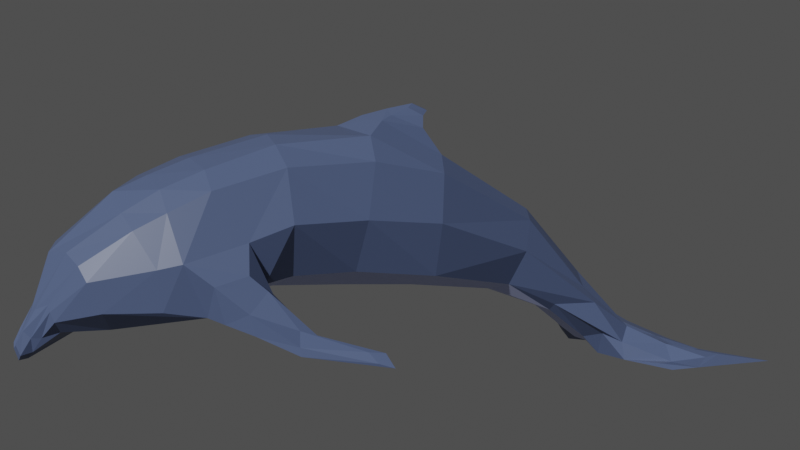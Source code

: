 # Source: uploads_files_2454915_Dolphin.blend  (saved by Blender 2.82.7; exported with 4.5.12 LTS)
import bpy
from mathutils import Matrix  # noqa: F401  (used for matrix-valued properties, if any)

bpy.ops.wm.read_factory_settings(use_empty=True)
scene = bpy.context.scene
scene.name = 'Scene'

# ---- collections
col_collection = bpy.data.collections.new('Collection'); scene.collection.children.link(col_collection)
col_camera_and_lights = bpy.data.collections.new('Camera and Lights'); scene.collection.children.link(col_camera_and_lights)

# ---- materials (node trees are filled in below, after node groups)
mat_dolphin = bpy.data.materials.new('Dolphin')
mat_dolphin.alpha_threshold = 0.0
mat_dolphin.use_transparent_shadow = False
mat_dolphin.line_color = (0.0, 0.0, 0.0, 1.0)
mat_dolphinbelly = bpy.data.materials.new('DolphinBelly')
mat_dolphinbelly.use_transparent_shadow = False

# ---- material node trees
mat_dolphin.use_nodes = True; mat_dolphin.node_tree.nodes.clear()
_N = mat_dolphin.node_tree.nodes; _L = mat_dolphin.node_tree.links
n0 = _N.new('ShaderNodeOutputMaterial'); n0.name = 'Material Output'; n0.location = (300, 300)
n1 = _N.new('ShaderNodeBsdfPrincipled'); n1.name = 'Principled BSDF'; n1.location = (10, 300)
n1.distribution = 'GGX'
n1.subsurface_method = 'BURLEY'
n1.inputs[0].default_value = (0.07811, 0.1085, 0.2086, 1.0)
n1.inputs[2].default_value = 0.4
n1.inputs[3].default_value = 1.45
n1.inputs[27].default_value = (0.0, 0.0, 0.0, 1.0)
n1.inputs[28].default_value = 1.0
_L.new(n1.outputs[0], n0.inputs[0])
n0.is_active_output = True
mat_dolphinbelly.use_nodes = True; mat_dolphinbelly.node_tree.nodes.clear()
_N = mat_dolphinbelly.node_tree.nodes; _L = mat_dolphinbelly.node_tree.links
n0 = _N.new('ShaderNodeOutputMaterial'); n0.name = 'Material Output'; n0.location = (300, 300)
n1 = _N.new('ShaderNodeBsdfPrincipled'); n1.name = 'Principled BSDF'; n1.location = (10, 300)
n1.distribution = 'GGX'
n1.subsurface_method = 'BURLEY'
n1.inputs[0].default_value = (0.4604, 0.5141, 0.8, 1.0)
n1.inputs[3].default_value = 1.45
n1.inputs[27].default_value = (0.0, 0.0, 0.0, 1.0)
n1.inputs[28].default_value = 1.0
_L.new(n1.outputs[0], n0.inputs[0])
n0.is_active_output = True

# ---- world
world_world = bpy.data.worlds.new('World'); scene.world = world_world
world_world.use_nodes = True; world_world.node_tree.nodes.clear()
_N = world_world.node_tree.nodes; _L = world_world.node_tree.links
n0 = _N.new('ShaderNodeOutputWorld'); n0.name = 'World Output'; n0.location = (300, 300)
n1 = _N.new('ShaderNodeBackground'); n1.name = 'Background'; n1.location = (10, 300)
n1.inputs[0].default_value = (0.06307, 0.06307, 0.06307, 1.0)
_L.new(n1.outputs[0], n0.inputs[0])
n0.is_active_output = True
world_world.color = (0.05088, 0.05088, 0.05088)
world_world.use_sun_shadow = False
world_world.sun_shadow_jitter_overblur = 0.0

# ---- cameras
cam_camera = bpy.data.cameras.new('Camera')
cam_camera.clip_end = 100.0
cam_camera.ortho_scale = 7.314

# ---- meshes
me_dolphinmesh = bpy.data.meshes.new('DolphinMesh')
me_dolphinmesh.from_pydata([(-0.2504, 0.7012, 0.1223), (-0.2877, 0.6367, -0.3635), (-0.2887, 0.2153, -0.2874), (-0.2917, -0.09459, -0.267), (-0.2877, -0.1096, 0.2243), (-0.2718, 0.3278, 0.2127), (-0.3582, -0.708, -0.3306), (-0.2594, -0.7919, 0.01015), (-0.2757, -0.9412, -0.3241), (-0.1993, -1.011, -0.1279), (-0.1348, -1.11, -0.3768), (-0.09383, -1.122, -0.3065), (-0.05925, -1.156, -0.4593), (-0.03012, -1.224, -0.4266), (-0.1285, 1.28, -0.1906), (-0.1607, 1.159, -0.4977), (-0.1464, 1.621, -0.5887), (-0.1499, 1.481, -0.6472), (-0.1925, 1.891, -0.836), (-0.2053, 1.717, -0.847), (-0.3657, 2.129, -0.9545), (-0.3674, 2.24, -0.9868), (-0.3687, 2.017, -0.9035), (-0.2859, 1.807, -0.9858), (-0.08777, -1.08, -0.4377), (-0.1846, -0.8894, -0.427), (-0.1949, 2.099, -0.9236), (-0.1689, 2.0, -0.8951), (-0.1129, -1.039, -0.08699), (-0.03528, -1.168, -0.3369), (-0.1061, 1.664, -0.8855), (-0.133, 1.746, -0.9843), (-0.1846, -0.6687, -0.4032), (-0.1846, -0.1525, -0.3304), (-0.0643, 1.638, -0.5207), (-0.07411, 1.293, -0.1424), (-0.02501, -1.257, -0.4871), (-0.03152, -1.191, -0.5255), (-0.09709, 1.886, -0.854), (-0.1613, -0.1132, 0.3084), (-0.1614, -0.8125, 0.06896), (-0.09002, 1.082, -0.5395), (-0.1319, 1.459, -0.6961), (-0.1728, 2.139, -0.9791), (-0.1846, 0.1922, -0.3717), (-0.1846, 0.5572, -0.421), (-0.1506, 0.7419, 0.1949), (-0.1846, 0.3452, 0.3192), (-0.1071, 0.6629, 0.3238), (-0.1084, 0.4426, 0.3734), (-0.07684, 0.6797, 0.3785), (-0.06908, 0.5111, 0.3903), (-0.021, 0.7311, 0.3937), (-0.03052, 0.623, 0.4155), (-0.3461, -0.2468, -0.2703), (-0.2962, -0.459, 0.1537), (-0.1894, -0.4511, 0.2282), (-0.1846, -0.3851, -0.3534), (-0.3922, -0.5283, -0.3693), (-0.1826, -0.6482, 0.1587), (-0.284, -0.6504, 0.07614), (-0.1846, -0.5283, -0.3693), (-0.3266, 0.6504, -0.1008), (-0.3922, -0.1238, -0.01011), (-0.3598, -0.7252, -0.1429), (-0.2575, -0.9919, -0.1875), (-0.1192, -1.123, -0.3324), (-0.05075, -1.199, -0.4582), (-0.2093, 1.209, -0.3295), (-0.1839, 1.655, -0.6645), (-0.2625, 1.806, -0.8921), (-0.3686, 2.248, -0.9701), (-0.4745, 1.968, -0.963), (-0.3562, 0.2508, -0.03592), (-0.1673, 2.195, -0.9574), (-0.0364, -1.243, -0.5327), (-0.3903, -0.3321, -0.06523), (-0.3951, -0.6236, -0.1229), (-0.4154, -0.2396, -0.2968), (-0.474, -0.4784, -0.3841), (-0.4599, -0.36, -0.19), (-0.474, -0.5192, -0.2149), (-0.5273, -0.1561, -0.4077), (-0.5504, -0.3708, -0.4299), (-0.4954, -0.2901, -0.2583), (-0.5419, -0.3934, -0.333), (-0.6232, -0.1116, -0.455), (-0.6915, -0.2276, -0.4972), (-0.6079, -0.1969, -0.4142), (-0.6881, -0.2308, -0.4573), (-0.8308, 0.09449, -0.4899), (-0.9007, 0.103, -0.5354), (-0.8116, 0.02437, -0.4807), (-0.8663, 0.0423, -0.5161), (-0.824, 2.304, -0.9018), (-0.6645, 2.327, -0.9543), (-0.6032, 2.086, -0.9166), (-0.5994, 2.178, -0.9147), (-0.5417, 1.919, -0.9784), (-0.6657, 1.978, -0.9338), (-3.078e-07, 0.5572, -0.421), (8.425e-08, -0.1525, -0.3304), (-4.029e-07, 0.7294, 0.2057), (4.991e-08, -0.09037, 0.3309), (3.694e-07, -0.6687, -0.4032), (4.446e-07, -0.8049, 0.1335), (4.913e-07, -0.8894, -0.427), (6.02e-07, -1.09, -0.1024), (5.455e-07, -0.9876, -0.4615), (6.518e-07, -1.18, -0.3483), (6.66e-07, -1.206, -0.5602), (6.97e-07, -1.262, -0.5061), (-5.914e-07, 1.071, -0.5478), (-7.014e-07, 1.27, -0.1582), (-7.815e-07, 1.415, -0.6988), (-9.016e-07, 1.632, -0.5387), (-9.316e-07, 1.687, -0.9223), (-1.037e-06, 1.877, -0.8342), (-1.193e-06, 2.159, -0.9799), (-1.152e-06, 2.085, -0.9192), (-1.084e-06, 1.963, -0.9159), (-9.758e-07, 1.767, -0.9567), (-1.062e-07, 0.1922, -0.3717), (-1.907e-07, 0.3452, 0.3192), (0.2504, 0.7012, 0.1223), (0.2877, 0.6367, -0.3635), (0.2887, 0.2153, -0.2874), (0.2918, -0.09459, -0.267), (0.2877, -0.1096, 0.2243), (0.2718, 0.3278, 0.2127), (0.3582, -0.708, -0.3306), (0.2594, -0.7919, 0.01015), (0.2757, -0.9412, -0.3241), (0.1993, -1.011, -0.1279), (0.1348, -1.11, -0.3768), (0.09383, -1.122, -0.3065), (0.06255, -1.155, -0.4593), (0.03012, -1.224, -0.4266), (0.1285, 1.28, -0.1906), (0.1597, 1.139, -0.5059), (0.1464, 1.621, -0.5887), (0.1554, 1.431, -0.6554), (0.1925, 1.891, -0.836), (0.2053, 1.717, -0.847), (0.3657, 2.129, -0.9545), (0.3674, 2.24, -0.9868), (0.3687, 2.017, -0.9035), (0.2859, 1.807, -0.9858), (0.08777, -1.08, -0.4377), (0.1846, -0.8894, -0.427), (0.1949, 2.099, -0.9236), (0.1689, 2.0, -0.8951), (0.1129, -1.039, -0.08699), (0.03528, -1.168, -0.3369), (0.1061, 1.664, -0.8855), (0.133, 1.746, -0.9843), (0.1846, -0.6687, -0.4032), (0.1846, -0.1525, -0.3304), (0.0643, 1.638, -0.5207), (0.07411, 1.293, -0.1424), (0.02501, -1.257, -0.4871), (0.03152, -1.191, -0.5255), (0.09708, 1.886, -0.854), (0.1613, -0.1132, 0.3084), (0.1614, -0.8125, 0.06896), (0.09002, 1.082, -0.5395), (0.1174, 1.427, -0.6956), (0.1728, 2.139, -0.9791), (0.1846, 0.1922, -0.3717), (0.1846, 0.5572, -0.421), (0.1506, 0.7419, 0.1949), (0.1846, 0.3452, 0.3192), (-2.343e-07, 0.4242, 0.3647), (-3.689e-07, 0.6678, 0.3116), (0.1071, 0.6629, 0.3238), (0.1084, 0.4426, 0.3734), (-2.902e-07, 0.5255, 0.4134), (-3.807e-07, 0.6893, 0.3658), (0.07684, 0.6797, 0.3785), (0.06908, 0.5111, 0.3903), (-3.645e-07, 0.6599, 0.4306), (-4.039e-07, 0.7312, 0.3995), (0.021, 0.7311, 0.3937), (0.03052, 0.623, 0.4155), (2.127e-07, -0.3851, -0.3534), (2.537e-07, -0.4592, 0.2526), (0.3461, -0.2468, -0.2703), (0.2962, -0.459, 0.1537), (0.1894, -0.4511, 0.2282), (0.1846, -0.3851, -0.3534), (2.918e-07, -0.5283, -0.3693), (0.3922, -0.5283, -0.3693), (0.1826, -0.6482, 0.1587), (3.602e-07, -0.6521, 0.191), (0.284, -0.6504, 0.07614), (0.1846, -0.5283, -0.3693), (6.884e-07, -1.246, -0.5638), (-1.212e-06, 2.195, -0.9574), (0.3266, 0.6504, -0.1008), (0.3922, -0.1238, -0.01011), (0.3598, -0.7252, -0.1429), (0.2575, -0.9919, -0.1875), (0.1192, -1.123, -0.3324), (0.04745, -1.197, -0.4582), (0.2093, 1.209, -0.3295), (0.2085, 1.653, -0.6632), (0.2625, 1.806, -0.8921), (0.3686, 2.248, -0.9701), (0.4745, 1.968, -0.963), (0.3562, 0.2508, -0.03592), (0.1673, 2.195, -0.9574), (0.0364, -1.243, -0.5327), (0.3903, -0.3321, -0.06523), (0.3951, -0.6236, -0.1229), (0.4154, -0.2396, -0.2968), (0.474, -0.4784, -0.3841), (0.4599, -0.36, -0.19), (0.474, -0.5192, -0.2149), (0.5273, -0.1561, -0.4077), (0.5504, -0.3708, -0.4299), (0.4954, -0.2901, -0.2583), (0.5419, -0.3934, -0.333), (0.6232, -0.1116, -0.455), (0.6916, -0.2276, -0.4972), (0.6079, -0.1969, -0.4142), (0.6881, -0.2308, -0.4573), (0.8308, 0.09449, -0.4899), (0.9007, 0.103, -0.5354), (0.8116, 0.02438, -0.4807), (0.8663, 0.0423, -0.5161), (0.824, 2.304, -0.9018), (0.6645, 2.327, -0.9543), (0.6032, 2.086, -0.9166), (0.5994, 2.178, -0.9147), (0.5417, 1.919, -0.9784), (0.6657, 1.978, -0.9338)], [], [(73, 63, 4, 5), (77, 58, 6, 64), (64, 6, 8, 65), (65, 8, 10, 66), (66, 10, 12, 67), (62, 0, 14, 68), (68, 14, 16, 69), (69, 16, 18, 70), (20, 71, 94, 97), (70, 18, 22, 72), (62, 73, 5, 0), (25, 24, 10, 8), (27, 26, 20, 22), (29, 28, 9, 11), (31, 30, 19, 23), (58, 25, 8, 6), (35, 34, 16, 14), (75, 36, 13, 67), (38, 27, 22, 18), (56, 39, 4, 55), (15, 42, 41), (24, 37, 12, 10), (43, 31, 23, 21), (36, 29, 11, 13), (58, 61, 32, 25), (34, 38, 18, 16), (44, 33, 3, 2), (45, 44, 2, 1), (28, 40, 7, 9), (30, 42, 17, 19), (46, 35, 14, 0), (39, 47, 5, 4), (74, 43, 21, 71), (47, 46, 0, 5), (41, 45, 1, 15), (112, 100, 45, 41), (46, 47, 49, 48), (197, 118, 43, 74), (103, 123, 47, 39), (102, 113, 35, 46), (116, 114, 42, 30), (107, 105, 40, 28), (100, 122, 44, 45), (122, 101, 33, 44), (115, 117, 38, 34), (104, 106, 25, 32), (111, 109, 29, 36), (118, 121, 31, 43), (108, 110, 37, 24), (114, 112, 41, 42), (185, 103, 39, 56), (117, 120, 27, 38), (196, 111, 36, 75), (113, 115, 34, 35), (190, 104, 32, 61), (106, 149, 108), (109, 107, 28, 29), (120, 119, 26, 27), (106, 108, 25), (49, 172, 176, 51), (47, 123, 172, 49), (102, 46, 48, 173), (51, 176, 180, 53), (48, 49, 51, 50), (173, 48, 50, 177), (180, 181, 52, 53), (50, 51, 53, 52), (177, 50, 52, 181), (101, 184, 57, 33), (193, 185, 56, 59), (59, 56, 55, 60), (33, 57, 54, 3), (63, 3, 54, 76), (40, 59, 60, 7), (105, 193, 59, 40), (184, 190, 61, 57), (57, 61, 58, 54), (58, 77, 81, 79), (55, 76, 77, 60), (4, 63, 76, 55), (110, 196, 75, 37), (119, 197, 74, 26), (26, 74, 71, 20), (37, 75, 67, 12), (1, 2, 73, 62), (19, 70, 72, 23), (22, 20, 97, 96), (17, 69, 70, 19), (15, 68, 69, 17), (1, 62, 68, 15), (11, 66, 67, 13), (9, 65, 66, 11), (7, 64, 65, 9), (60, 77, 64, 7), (2, 3, 63, 73), (79, 81, 85, 83), (77, 76, 80, 81), (76, 54, 78, 80), (54, 58, 79, 78), (82, 83, 87, 86), (78, 79, 83, 82), (81, 80, 84, 85), (80, 78, 82, 84), (89, 88, 92, 93), (85, 84, 88, 89), (84, 82, 86, 88), (83, 85, 89, 87), (92, 90, 91, 93), (88, 86, 90, 92), (87, 89, 93, 91), (86, 87, 91, 90), (99, 96, 97, 94), (98, 99, 94, 95), (21, 23, 98, 95), (71, 21, 95, 94), (72, 22, 96, 99), (23, 72, 99, 98), (209, 129, 128, 199), (213, 200, 130, 191), (200, 201, 132, 130), (201, 202, 134, 132), (202, 203, 136, 134), (198, 204, 138, 124), (204, 205, 140, 138), (205, 206, 142, 140), (144, 233, 230, 207), (206, 208, 146, 142), (198, 124, 129, 209), (149, 132, 134, 148), (151, 146, 144, 150), (153, 135, 133, 152), (155, 147, 143, 154), (191, 130, 132, 149), (159, 138, 140, 158), (211, 203, 137, 160), (162, 142, 146, 151), (188, 187, 128, 163), (139, 165, 166), (148, 134, 136, 161), (167, 145, 147, 155), (160, 137, 135, 153), (191, 149, 156, 195), (158, 140, 142, 162), (168, 126, 127, 157), (169, 125, 126, 168), (152, 133, 131, 164), (154, 143, 141, 166), (170, 124, 138, 159), (163, 128, 129, 171), (210, 207, 145, 167), (171, 129, 124, 170), (165, 139, 125, 169), (112, 165, 169, 100), (170, 174, 175, 171), (197, 210, 167, 118), (103, 163, 171, 123), (102, 170, 159, 113), (116, 154, 166, 114), (107, 152, 164, 105), (100, 169, 168, 122), (122, 168, 157, 101), (115, 158, 162, 117), (104, 156, 149, 106), (111, 160, 153, 109), (118, 167, 155, 121), (108, 148, 161, 110), (114, 166, 165, 112), (185, 188, 163, 103), (117, 162, 151, 120), (196, 211, 160, 111), (113, 159, 158, 115), (190, 195, 156, 104), (25, 108, 24), (109, 153, 152, 107), (120, 151, 150, 119), (148, 108, 149), (175, 179, 176, 172), (171, 175, 172, 123), (102, 173, 174, 170), (179, 183, 180, 176), (174, 178, 179, 175), (173, 177, 178, 174), (180, 183, 182, 181), (178, 182, 183, 179), (177, 181, 182, 178), (101, 157, 189, 184), (193, 192, 188, 185), (192, 194, 187, 188), (157, 127, 186, 189), (199, 212, 186, 127), (164, 131, 194, 192), (105, 164, 192, 193), (184, 189, 195, 190), (189, 186, 191, 195), (191, 215, 217, 213), (187, 194, 213, 212), (128, 187, 212, 199), (110, 161, 211, 196), (119, 150, 210, 197), (150, 144, 207, 210), (161, 136, 203, 211), (125, 198, 209, 126), (143, 147, 208, 206), (146, 232, 233, 144), (141, 143, 206, 205), (139, 141, 205, 204), (125, 139, 204, 198), (135, 137, 203, 202), (133, 135, 202, 201), (131, 133, 201, 200), (194, 131, 200, 213), (126, 209, 199, 127), (215, 219, 221, 217), (213, 217, 216, 212), (212, 216, 214, 186), (186, 214, 215, 191), (218, 222, 223, 219), (214, 218, 219, 215), (217, 221, 220, 216), (216, 220, 218, 214), (225, 229, 228, 224), (221, 225, 224, 220), (220, 224, 222, 218), (219, 223, 225, 221), (228, 229, 227, 226), (224, 228, 226, 222), (223, 227, 229, 225), (222, 226, 227, 223), (235, 230, 233, 232), (234, 231, 230, 235), (145, 231, 234, 147), (207, 230, 231, 145), (208, 235, 232, 146), (147, 234, 235, 208), (155, 154, 121), (31, 121, 30), (30, 121, 116), (154, 116, 121), (15, 17, 42), (139, 166, 141)])
me_dolphinmesh.polygons.foreach_set('material_index', [0, 0, 0, 0, 0, 0, 0, 0, 0, 0, 0, 0, 0, 0, 0, 0, 0, 0, 0, 0, 1, 0, 0, 0, 1, 0, 1, 1, 0, 0, 0, 0, 0, 0, 1, 1, 0, 0, 0, 0, 1, 0, 1, 1, 0, 1, 0, 0, 0, 1, 0, 0, 0, 0, 1, 1, 0, 0, 1, 0, 0, 0, 0, 0, 0, 0, 0, 0, 1, 0, 0, 1, 0, 0, 0, 1, 1, 0, 0, 0, 0, 0, 0, 0, 0, 0, 0, 0, 0, 0, 0, 0, 0, 0, 0, 0, 0, 0, 0, 0, 0, 0, 0, 0, 0, 0, 0, 0, 0, 0, 0, 0, 0, 0, 0, 0, 0, 0, 0, 0, 0, 0, 0, 0, 0, 0, 0, 0, 0, 0, 0, 0, 0, 0, 0, 0, 0, 1, 0, 0, 0, 1, 0, 1, 1, 0, 0, 0, 0, 0, 0, 1, 1, 0, 0, 0, 0, 1, 0, 1, 1, 0, 1, 0, 0, 0, 1, 0, 0, 0, 0, 1, 0, 0, 0, 0, 0, 0, 0, 0, 0, 0, 0, 0, 0, 1, 0, 0, 1, 0, 0, 0, 1, 1, 0, 0, 0, 0, 0, 0, 0, 0, 0, 0, 0, 0, 0, 0, 0, 0, 0, 0, 0, 0, 0, 0, 0, 0, 0, 0, 0, 0, 0, 0, 0, 0, 0, 0, 0, 0, 0, 0, 0, 0, 0, 0, 1, 1, 0, 0])
_uv = me_dolphinmesh.uv_layers.new(name='UVMap')
_uv.uv.foreach_set('vector', [0.5099, 0.4755, 1.0, 0.4755, 1.0, 1.0, 0.5099, 1.0, 1.0, 0.4755, 1.0, 0.0, 1.0, 0.0, 1.0, 0.4755, 1.0, 0.4755, 1.0, 0.0, 1.0, 0.0, 1.0, 0.4755, 1.0, 0.4755, 1.0, 0.0, 1.0, 0.0, 1.0, 0.4755, 1.0, 0.4755, 1.0, 0.0, 1.0, 0.0, 1.0, 0.4755, 0.0, 0.4755, 0.0, 1.0, 0.0, 1.0, 0.0, 0.4755, 0.0, 0.4755, 0.0, 1.0, 0.0, 1.0, 0.0, 0.4755, 0.0, 0.4755, 0.0, 1.0, 0.0, 1.0, 0.0, 0.4755, 0.0, 1.0, 0.0, 0.4755, 0.0, 0.4755, 0.0, 1.0, 0.0, 0.4755, 0.0, 1.0, 0.0, 1.0, 0.0, 0.4755, 0.0, 0.4755, 0.5099, 0.4755, 0.5099, 1.0, 0.0, 1.0, 1.0, 0.0, 1.0, 0.0, 1.0, 0.0, 1.0, 0.0, 0.0, 1.0, 0.0, 1.0, 0.0, 1.0, 0.0, 1.0, 1.0, 1.0, 1.0, 1.0, 1.0, 1.0, 1.0, 1.0, 0.0, 0.0, 0.0, 0.0, 0.0, 0.0, 0.0, 0.0, 1.0, 0.0, 1.0, 0.0, 1.0, 0.0, 1.0, 0.0, 0.0, 1.0, 0.0, 1.0, 0.0, 1.0, 0.0, 1.0, 1.0, 0.4755, 1.0, 1.0, 1.0, 1.0, 1.0, 0.4755, 0.0, 1.0, 0.0, 1.0, 0.0, 1.0, 0.0, 1.0, 1.0, 1.0, 1.0, 1.0, 1.0, 1.0, 1.0, 1.0, 0.0, 0.0, 0.0, 0.0, 0.0, 0.0, 1.0, 0.0, 1.0, 0.0, 1.0, 0.0, 1.0, 0.0, 0.0, 0.0, 0.0, 0.0, 0.0, 0.0, 0.0, 0.0, 1.0, 1.0, 1.0, 1.0, 1.0, 1.0, 1.0, 1.0, 1.0, 0.0, 1.0, 0.0, 1.0, 0.0, 1.0, 0.0, 0.0, 1.0, 0.0, 1.0, 0.0, 1.0, 0.0, 1.0, 0.5099, 0.0, 1.0, 0.0, 1.0, 0.0, 0.5099, 0.0, 0.0, 0.0, 0.5099, 0.0, 0.5099, 0.0, 0.0, 0.0, 1.0, 1.0, 1.0, 1.0, 1.0, 1.0, 1.0, 1.0, 0.0, 0.0, 0.0, 0.0, 0.0, 0.0, 0.0, 0.0, 0.0, 1.0, 0.0, 1.0, 0.0, 1.0, 0.0, 1.0, 1.0, 1.0, 0.5099, 1.0, 0.5099, 1.0, 1.0, 1.0, 0.0, 0.4755, 0.0, 0.0, 0.0, 0.0, 0.0, 0.4755, 0.5099, 1.0, 0.0, 1.0, 0.0, 1.0, 0.5099, 1.0, 0.0, 0.0, 0.0, 0.0, 0.0, 0.0, 0.0, 0.0, 0.0, 0.0, 0.0, 0.0, 0.0, 0.0, 0.0, 0.0, 0.0, 1.0, 0.5099, 1.0, 0.5099, 1.0, 0.0, 1.0, 0.0, 0.4755, 0.0, 0.0, 0.0, 0.0, 0.0, 0.4755, 1.0, 1.0, 0.5099, 1.0, 0.5099, 1.0, 1.0, 1.0, 0.0, 1.0, 0.0, 1.0, 0.0, 1.0, 0.0, 1.0, 0.0, 0.0, 0.0, 0.0, 0.0, 0.0, 0.0, 0.0, 1.0, 1.0, 1.0, 1.0, 1.0, 1.0, 1.0, 1.0, 0.0, 0.0, 0.5099, 0.0, 0.5099, 0.0, 0.0, 0.0, 0.5099, 0.0, 1.0, 0.0, 1.0, 0.0, 0.5099, 0.0, 0.0, 1.0, 0.0, 1.0, 0.0, 1.0, 0.0, 1.0, 1.0, 0.0, 1.0, 0.0, 1.0, 0.0, 1.0, 0.0, 1.0, 1.0, 1.0, 1.0, 1.0, 1.0, 1.0, 1.0, 0.0, 0.0, 0.0, 0.0, 0.0, 0.0, 0.0, 0.0, 1.0, 0.0, 1.0, 0.0, 1.0, 0.0, 1.0, 0.0, 0.0, 0.0, 0.0, 0.0, 0.0, 0.0, 0.0, 0.0, 1.0, 1.0, 1.0, 1.0, 1.0, 1.0, 1.0, 1.0, 0.0, 1.0, 0.0, 1.0, 0.0, 1.0, 0.0, 1.0, 1.0, 0.4755, 1.0, 1.0, 1.0, 1.0, 1.0, 0.4755, 0.0, 1.0, 0.0, 1.0, 0.0, 1.0, 0.0, 1.0, 1.0, 0.0, 1.0, 0.0, 1.0, 0.0, 1.0, 0.0, 1.0, 0.0, 1.0, 0.0, 1.0, 0.0, 1.0, 1.0, 1.0, 1.0, 1.0, 1.0, 1.0, 1.0, 0.0, 1.0, 0.0, 1.0, 0.0, 1.0, 0.0, 1.0, 1.0, 0.0, 1.0, 0.0, 1.0, 0.0, 0.5099, 1.0, 0.5099, 1.0, 0.5099, 1.0, 0.5099, 1.0, 0.5099, 1.0, 0.5099, 1.0, 0.5099, 1.0, 0.5099, 1.0, 0.0, 1.0, 0.0, 1.0, 0.0, 1.0, 0.0, 1.0, 0.5099, 1.0, 0.5099, 1.0, 0.5099, 1.0, 0.5099, 1.0, 0.0, 1.0, 0.5099, 1.0, 0.5099, 1.0, 0.0, 1.0, 0.0, 1.0, 0.0, 1.0, 0.0, 1.0, 0.0, 1.0, 0.5099, 1.0, 0.0, 1.0, 0.0, 1.0, 0.5099, 1.0, 0.0, 1.0, 0.5099, 1.0, 0.5099, 1.0, 0.0, 1.0, 0.0, 1.0, 0.0, 1.0, 0.0, 1.0, 0.0, 1.0, 1.0, 0.0, 1.0, 0.0, 1.0, 0.0, 1.0, 0.0, 1.0, 1.0, 1.0, 1.0, 1.0, 1.0, 1.0, 1.0, 1.0, 1.0, 1.0, 1.0, 1.0, 1.0, 1.0, 1.0, 1.0, 0.0, 1.0, 0.0, 1.0, 0.0, 1.0, 0.0, 1.0, 0.4755, 1.0, 0.0, 1.0, 0.0, 1.0, 0.4755, 1.0, 1.0, 1.0, 1.0, 1.0, 1.0, 1.0, 1.0, 1.0, 1.0, 1.0, 1.0, 1.0, 1.0, 1.0, 1.0, 1.0, 0.0, 1.0, 0.0, 1.0, 0.0, 1.0, 0.0, 1.0, 0.0, 1.0, 0.0, 1.0, 0.0, 1.0, 0.0, 1.0, 0.0, 1.0, 0.4755, 1.0, 0.4755, 1.0, 0.0, 1.0, 1.0, 1.0, 0.4755, 1.0, 0.4755, 1.0, 1.0, 1.0, 1.0, 1.0, 0.4755, 1.0, 0.4755, 1.0, 1.0, 1.0, 0.0, 1.0, 0.4755, 1.0, 0.4755, 1.0, 0.0, 0.0, 1.0, 0.0, 0.4755, 0.0, 0.4755, 0.0, 1.0, 0.0, 1.0, 0.0, 0.4755, 0.0, 0.4755, 0.0, 1.0, 1.0, 0.0, 1.0, 0.4755, 1.0, 0.4755, 1.0, 0.0, 0.0, 0.0, 0.5099, 0.0, 0.5099, 0.4755, 0.0, 0.4755, 0.0, 0.0, 0.0, 0.4755, 0.0, 0.4755, 0.0, 0.0, 0.0, 1.0, 0.0, 1.0, 0.0, 1.0, 0.0, 1.0, 0.0, 0.0, 0.0, 0.4755, 0.0, 0.4755, 0.0, 0.0, 0.0, 0.0, 0.0, 0.4755, 0.0, 0.4755, 0.0, 0.0, 0.0, 0.0, 0.0, 0.4755, 0.0, 0.4755, 0.0, 0.0, 1.0, 1.0, 1.0, 0.4755, 1.0, 0.4755, 1.0, 1.0, 1.0, 1.0, 1.0, 0.4755, 1.0, 0.4755, 1.0, 1.0, 1.0, 1.0, 1.0, 0.4755, 1.0, 0.4755, 1.0, 1.0, 1.0, 1.0, 1.0, 0.4755, 1.0, 0.4755, 1.0, 1.0, 0.5099, 0.0, 1.0, 0.0, 1.0, 0.4755, 0.5099, 0.4755, 1.0, 0.0, 1.0, 0.4755, 1.0, 0.4755, 1.0, 0.0, 1.0, 0.4755, 1.0, 0.4755, 1.0, 0.4755, 1.0, 0.4755, 1.0, 0.4755, 1.0, 0.0, 1.0, 0.0, 1.0, 0.4755, 1.0, 0.0, 1.0, 0.0, 1.0, 0.0, 1.0, 0.0, 1.0, 0.0, 1.0, 0.0, 1.0, 0.0, 1.0, 0.0, 1.0, 0.0, 1.0, 0.0, 1.0, 0.0, 1.0, 0.0, 1.0, 0.4755, 1.0, 0.4755, 1.0, 0.4755, 1.0, 0.4755, 1.0, 0.4755, 1.0, 0.0, 1.0, 0.0, 1.0, 0.4755, 1.0, 0.4755, 1.0, 0.4755, 1.0, 0.4755, 1.0, 0.4755, 1.0, 0.4755, 1.0, 0.4755, 1.0, 0.4755, 1.0, 0.4755, 1.0, 0.4755, 1.0, 0.0, 1.0, 0.0, 1.0, 0.4755, 1.0, 0.0, 1.0, 0.4755, 1.0, 0.4755, 1.0, 0.0, 1.0, 0.4755, 1.0, 0.0, 1.0, 0.0, 1.0, 0.4755, 1.0, 0.4755, 1.0, 0.0, 1.0, 0.0, 1.0, 0.4755, 1.0, 0.0, 1.0, 0.4755, 1.0, 0.4755, 1.0, 0.0, 1.0, 0.0, 1.0, 0.0, 1.0, 0.0, 1.0, 0.0, 0.0, 0.4755, 0.0, 1.0, 0.0, 1.0, 0.0, 0.4755, 0.0, 0.0, 0.0, 0.4755, 0.0, 0.4755, 0.0, 0.0, 0.0, 0.0, 0.0, 0.0, 0.0, 0.0, 0.0, 0.0, 0.0, 0.4755, 0.0, 0.0, 0.0, 0.0, 0.0, 0.4755, 0.0, 0.4755, 0.0, 1.0, 0.0, 1.0, 0.0, 0.4755, 0.0, 0.0, 0.0, 0.4755, 0.0, 0.4755, 0.0, 0.0, 0.5099, 0.4755, 0.5099, 1.0, 1.0, 1.0, 1.0, 0.4755, 1.0, 0.4755, 1.0, 0.4755, 1.0, 0.0, 1.0, 0.0, 1.0, 0.4755, 1.0, 0.4755, 1.0, 0.0, 1.0, 0.0, 1.0, 0.4755, 1.0, 0.4755, 1.0, 0.0, 1.0, 0.0, 1.0, 0.4755, 1.0, 0.4755, 1.0, 0.0, 1.0, 0.0, 0.0, 0.4755, 0.0, 0.4755, 0.0, 1.0, 0.0, 1.0, 0.0, 0.4755, 0.0, 0.4755, 0.0, 1.0, 0.0, 1.0, 0.0, 0.4755, 0.0, 0.4755, 0.0, 1.0, 0.0, 1.0, 0.0, 1.0, 0.0, 1.0, 0.0, 0.4755, 0.0, 0.4755, 0.0, 0.4755, 0.0, 0.4755, 0.0, 1.0, 0.0, 1.0, 0.0, 0.4755, 0.0, 1.0, 0.5099, 1.0, 0.5099, 0.4755, 1.0, 0.0, 1.0, 0.0, 1.0, 0.0, 1.0, 0.0, 0.0, 1.0, 0.0, 1.0, 0.0, 1.0, 0.0, 1.0, 1.0, 1.0, 1.0, 1.0, 1.0, 1.0, 1.0, 1.0, 0.0, 0.0, 0.0, 0.0, 0.0, 0.0, 0.0, 0.0, 1.0, 0.0, 1.0, 0.0, 1.0, 0.0, 1.0, 0.0, 0.0, 1.0, 0.0, 1.0, 0.0, 1.0, 0.0, 1.0, 1.0, 0.4755, 1.0, 0.4755, 1.0, 1.0, 1.0, 1.0, 0.0, 1.0, 0.0, 1.0, 0.0, 1.0, 0.0, 1.0, 1.0, 1.0, 1.0, 1.0, 1.0, 1.0, 1.0, 1.0, 0.0, 0.0, 0.0, 0.0, 0.0, 0.0, 1.0, 0.0, 1.0, 0.0, 1.0, 0.0, 1.0, 0.0, 0.0, 0.0, 0.0, 0.0, 0.0, 0.0, 0.0, 0.0, 1.0, 1.0, 1.0, 1.0, 1.0, 1.0, 1.0, 1.0, 1.0, 0.0, 1.0, 0.0, 1.0, 0.0, 1.0, 0.0, 0.0, 1.0, 0.0, 1.0, 0.0, 1.0, 0.0, 1.0, 0.5099, 0.0, 0.5099, 0.0, 1.0, 0.0, 1.0, 0.0, 0.0, 0.0, 0.0, 0.0, 0.5099, 0.0, 0.5099, 0.0, 1.0, 1.0, 1.0, 1.0, 1.0, 1.0, 1.0, 1.0, 0.0, 0.0, 0.0, 0.0, 0.0, 0.0, 0.0, 0.0, 0.0, 1.0, 0.0, 1.0, 0.0, 1.0, 0.0, 1.0, 1.0, 1.0, 1.0, 1.0, 0.5099, 1.0, 0.5099, 1.0, 0.0, 0.4755, 0.0, 0.4755, 0.0, 0.0, 0.0, 0.0, 0.5099, 1.0, 0.5099, 1.0, 0.0, 1.0, 0.0, 1.0, 0.0, 0.0, 0.0, 0.0, 0.0, 0.0, 0.0, 0.0, 0.0, 0.0, 0.0, 0.0, 0.0, 0.0, 0.0, 0.0, 0.0, 1.0, 0.0, 1.0, 0.5099, 1.0, 0.5099, 1.0, 0.0, 0.4755, 0.0, 0.4755, 0.0, 0.0, 0.0, 0.0, 1.0, 1.0, 1.0, 1.0, 0.5099, 1.0, 0.5099, 1.0, 0.0, 1.0, 0.0, 1.0, 0.0, 1.0, 0.0, 1.0, 0.0, 0.0, 0.0, 0.0, 0.0, 0.0, 0.0, 0.0, 1.0, 1.0, 1.0, 1.0, 1.0, 1.0, 1.0, 1.0, 0.0, 0.0, 0.0, 0.0, 0.5099, 0.0, 0.5099, 0.0, 0.5099, 0.0, 0.5099, 0.0, 1.0, 0.0, 1.0, 0.0, 0.0, 1.0, 0.0, 1.0, 0.0, 1.0, 0.0, 1.0, 1.0, 0.0, 1.0, 0.0, 1.0, 0.0, 1.0, 0.0, 1.0, 1.0, 1.0, 1.0, 1.0, 1.0, 1.0, 1.0, 0.0, 0.0, 0.0, 0.0, 0.0, 0.0, 0.0, 0.0, 1.0, 0.0, 1.0, 0.0, 1.0, 0.0, 1.0, 0.0, 0.0, 0.0, 0.0, 0.0, 0.0, 0.0, 0.0, 0.0, 1.0, 1.0, 1.0, 1.0, 1.0, 1.0, 1.0, 1.0, 0.0, 1.0, 0.0, 1.0, 0.0, 1.0, 0.0, 1.0, 1.0, 0.4755, 1.0, 0.4755, 1.0, 1.0, 1.0, 1.0, 0.0, 1.0, 0.0, 1.0, 0.0, 1.0, 0.0, 1.0, 1.0, 0.0, 1.0, 0.0, 1.0, 0.0, 1.0, 0.0, 1.0, 0.0, 1.0, 0.0, 1.0, 0.0, 1.0, 1.0, 1.0, 1.0, 1.0, 1.0, 1.0, 1.0, 0.0, 1.0, 0.0, 1.0, 0.0, 1.0, 0.0, 1.0, 1.0, 0.0, 1.0, 0.0, 1.0, 0.0, 0.5099, 1.0, 0.5099, 1.0, 0.5099, 1.0, 0.5099, 1.0, 0.5099, 1.0, 0.5099, 1.0, 0.5099, 1.0, 0.5099, 1.0, 0.0, 1.0, 0.0, 1.0, 0.0, 1.0, 0.0, 1.0, 0.5099, 1.0, 0.5099, 1.0, 0.5099, 1.0, 0.5099, 1.0, 0.0, 1.0, 0.0, 1.0, 0.5099, 1.0, 0.5099, 1.0, 0.0, 1.0, 0.0, 1.0, 0.0, 1.0, 0.0, 1.0, 0.5099, 1.0, 0.5099, 1.0, 0.0, 1.0, 0.0, 1.0, 0.0, 1.0, 0.0, 1.0, 0.5099, 1.0, 0.5099, 1.0, 0.0, 1.0, 0.0, 1.0, 0.0, 1.0, 0.0, 1.0, 1.0, 0.0, 1.0, 0.0, 1.0, 0.0, 1.0, 0.0, 1.0, 1.0, 1.0, 1.0, 1.0, 1.0, 1.0, 1.0, 1.0, 1.0, 1.0, 1.0, 1.0, 1.0, 1.0, 1.0, 1.0, 0.0, 1.0, 0.0, 1.0, 0.0, 1.0, 0.0, 1.0, 0.4755, 1.0, 0.4755, 1.0, 0.0, 1.0, 0.0, 1.0, 1.0, 1.0, 1.0, 1.0, 1.0, 1.0, 1.0, 1.0, 1.0, 1.0, 1.0, 1.0, 1.0, 1.0, 1.0, 1.0, 0.0, 1.0, 0.0, 1.0, 0.0, 1.0, 0.0, 1.0, 0.0, 1.0, 0.0, 1.0, 0.0, 1.0, 0.0, 1.0, 0.0, 1.0, 0.0, 1.0, 0.4755, 1.0, 0.4755, 1.0, 1.0, 1.0, 1.0, 1.0, 0.4755, 1.0, 0.4755, 1.0, 1.0, 1.0, 1.0, 1.0, 0.4755, 1.0, 0.4755, 1.0, 0.0, 1.0, 0.0, 1.0, 0.4755, 1.0, 0.4755, 0.0, 1.0, 0.0, 1.0, 0.0, 0.4755, 0.0, 0.4755, 0.0, 1.0, 0.0, 1.0, 0.0, 0.4755, 0.0, 0.4755, 1.0, 0.0, 1.0, 0.0, 1.0, 0.4755, 1.0, 0.4755, 0.0, 0.0, 0.0, 0.4755, 0.5099, 0.4755, 0.5099, 0.0, 0.0, 0.0, 0.0, 0.0, 0.0, 0.4755, 0.0, 0.4755, 0.0, 1.0, 0.0, 1.0, 0.0, 1.0, 0.0, 1.0, 0.0, 0.0, 0.0, 0.0, 0.0, 0.4755, 0.0, 0.4755, 0.0, 0.0, 0.0, 0.0, 0.0, 0.4755, 0.0, 0.4755, 0.0, 0.0, 0.0, 0.0, 0.0, 0.4755, 0.0, 0.4755, 1.0, 1.0, 1.0, 1.0, 1.0, 0.4755, 1.0, 0.4755, 1.0, 1.0, 1.0, 1.0, 1.0, 0.4755, 1.0, 0.4755, 1.0, 1.0, 1.0, 1.0, 1.0, 0.4755, 1.0, 0.4755, 1.0, 1.0, 1.0, 1.0, 1.0, 0.4755, 1.0, 0.4755, 0.5099, 0.0, 0.5099, 0.4755, 1.0, 0.4755, 1.0, 0.0, 1.0, 0.0, 1.0, 0.0, 1.0, 0.4755, 1.0, 0.4755, 1.0, 0.4755, 1.0, 0.4755, 1.0, 0.4755, 1.0, 0.4755, 1.0, 0.4755, 1.0, 0.4755, 1.0, 0.0, 1.0, 0.0, 1.0, 0.0, 1.0, 0.0, 1.0, 0.0, 1.0, 0.0, 1.0, 0.0, 1.0, 0.0, 1.0, 0.0, 1.0, 0.0, 1.0, 0.0, 1.0, 0.0, 1.0, 0.0, 1.0, 0.0, 1.0, 0.4755, 1.0, 0.4755, 1.0, 0.4755, 1.0, 0.4755, 1.0, 0.4755, 1.0, 0.4755, 1.0, 0.0, 1.0, 0.0, 1.0, 0.4755, 1.0, 0.4755, 1.0, 0.4755, 1.0, 0.4755, 1.0, 0.4755, 1.0, 0.4755, 1.0, 0.4755, 1.0, 0.4755, 1.0, 0.4755, 1.0, 0.4755, 1.0, 0.0, 1.0, 0.0, 1.0, 0.0, 1.0, 0.0, 1.0, 0.4755, 1.0, 0.4755, 1.0, 0.4755, 1.0, 0.4755, 1.0, 0.0, 1.0, 0.0, 1.0, 0.4755, 1.0, 0.4755, 1.0, 0.0, 1.0, 0.0, 1.0, 0.0, 1.0, 0.0, 1.0, 0.4755, 1.0, 0.4755, 1.0, 0.0, 1.0, 0.0, 1.0, 0.0, 1.0, 0.0, 0.0, 0.4755, 0.0, 0.4755, 0.0, 1.0, 0.0, 1.0, 0.0, 0.0, 0.0, 0.0, 0.0, 0.4755, 0.0, 0.4755, 0.0, 0.0, 0.0, 0.0, 0.0, 0.0, 0.0, 0.0, 0.0, 0.4755, 0.0, 0.4755, 0.0, 0.0, 0.0, 0.0, 0.0, 0.4755, 0.0, 0.4755, 0.0, 1.0, 0.0, 1.0, 0.0, 0.0, 0.0, 0.0, 0.0, 0.4755, 0.0, 0.4755, 0.0, 0.0, 0.0, 0.0, 0.0, 0.0, 0.0, 0.0, 0.0, 0.0, 0.0, 0.0, 0.0, 0.0, 0.0, 0.0, 0.0, 0.0, 0.0, 0.0, 0.0, 0.0, 0.0, 0.0, 0.0, 0.0, 0.0, 0.0, 0.0, 0.0, 0.0, 0.0, 0.0, 0.0, 0.0, 0.0])
_ca = me_dolphinmesh.color_attributes.new('Col', 'BYTE_COLOR', 'CORNER')
_ca.data.foreach_set('color', [1.0, 1.0, 1.0, 1.0, 1.0, 1.0, 1.0, 1.0, 1.0, 1.0, 1.0, 1.0, 1.0, 1.0, 1.0, 1.0, 1.0, 1.0, 1.0, 1.0, 1.0, 1.0, 1.0, 1.0, 1.0, 1.0, 1.0, 1.0, 1.0, 1.0, 1.0, 1.0, 1.0, 1.0, 1.0, 1.0, 1.0, 1.0, 1.0, 1.0, 1.0, 1.0, 1.0, 1.0, 1.0, 1.0, 1.0, 1.0, 1.0, 1.0, 1.0, 1.0, 1.0, 1.0, 1.0, 1.0, 1.0, 1.0, 1.0, 1.0, 1.0, 1.0, 1.0, 1.0, 1.0, 1.0, 1.0, 1.0, 1.0, 1.0, 1.0, 1.0, 1.0, 1.0, 1.0, 1.0, 1.0, 1.0, 1.0, 1.0, 1.0, 1.0, 1.0, 1.0, 1.0, 1.0, 1.0, 1.0, 1.0, 1.0, 1.0, 1.0, 1.0, 1.0, 1.0, 1.0, 1.0, 1.0, 1.0, 1.0, 1.0, 1.0, 1.0, 1.0, 1.0, 1.0, 1.0, 1.0, 1.0, 1.0, 1.0, 1.0, 1.0, 1.0, 1.0, 1.0, 1.0, 1.0, 1.0, 1.0, 1.0, 1.0, 1.0, 1.0, 1.0, 1.0, 1.0, 1.0, 1.0, 1.0, 1.0, 1.0, 1.0, 1.0, 1.0, 1.0, 1.0, 1.0, 1.0, 1.0, 1.0, 1.0, 1.0, 1.0, 1.0, 1.0, 1.0, 1.0, 1.0, 1.0, 1.0, 1.0, 1.0, 1.0, 1.0, 1.0, 1.0, 1.0, 1.0, 1.0, 1.0, 1.0, 1.0, 1.0, 1.0, 1.0, 1.0, 1.0, 1.0, 1.0, 1.0, 1.0, 1.0, 1.0, 1.0, 1.0, 1.0, 1.0, 1.0, 1.0, 1.0, 1.0, 1.0, 1.0, 1.0, 1.0, 1.0, 1.0, 1.0, 1.0, 1.0, 1.0, 1.0, 1.0, 1.0, 1.0, 1.0, 1.0, 1.0, 1.0, 1.0, 1.0, 1.0, 1.0, 1.0, 1.0, 1.0, 1.0, 1.0, 1.0, 1.0, 1.0, 1.0, 1.0, 1.0, 1.0, 1.0, 1.0, 1.0, 1.0, 1.0, 1.0, 1.0, 1.0, 1.0, 1.0, 1.0, 1.0, 1.0, 1.0, 1.0, 1.0, 1.0, 1.0, 1.0, 1.0, 1.0, 1.0, 1.0, 1.0, 1.0, 1.0, 1.0, 1.0, 1.0, 1.0, 1.0, 1.0, 1.0, 1.0, 1.0, 1.0, 1.0, 1.0, 1.0, 1.0, 1.0, 1.0, 1.0, 1.0, 1.0, 1.0, 1.0, 1.0, 1.0, 1.0, 1.0, 1.0, 1.0, 1.0, 1.0, 1.0, 1.0, 1.0, 1.0, 1.0, 1.0, 1.0, 1.0, 1.0, 1.0, 1.0, 1.0, 1.0, 1.0, 1.0, 1.0, 1.0, 1.0, 1.0, 1.0, 1.0, 1.0, 1.0, 1.0, 1.0, 1.0, 1.0, 1.0, 1.0, 1.0, 1.0, 1.0, 1.0, 1.0, 1.0, 1.0, 1.0, 1.0, 1.0, 1.0, 1.0, 1.0, 1.0, 1.0, 1.0, 1.0, 1.0, 1.0, 1.0, 1.0, 1.0, 1.0, 1.0, 1.0, 1.0, 1.0, 1.0, 1.0, 1.0, 1.0, 1.0, 1.0, 1.0, 1.0, 1.0, 1.0, 1.0, 1.0, 1.0, 1.0, 1.0, 1.0, 1.0, 1.0, 1.0, 1.0, 1.0, 1.0, 1.0, 1.0, 1.0, 1.0, 1.0, 1.0, 1.0, 1.0, 1.0, 1.0, 1.0, 1.0, 1.0, 1.0, 1.0, 1.0, 1.0, 1.0, 1.0, 1.0, 1.0, 1.0, 1.0, 1.0, 1.0, 1.0, 1.0, 1.0, 1.0, 1.0, 1.0, 1.0, 1.0, 1.0, 1.0, 1.0, 1.0, 1.0, 1.0, 1.0, 1.0, 1.0, 1.0, 1.0, 1.0, 1.0, 1.0, 1.0, 1.0, 1.0, 1.0, 1.0, 1.0, 1.0, 1.0, 1.0, 1.0, 1.0, 1.0, 1.0, 1.0, 1.0, 1.0, 1.0, 1.0, 1.0, 1.0, 1.0, 1.0, 1.0, 1.0, 1.0, 1.0, 1.0, 1.0, 1.0, 1.0, 1.0, 1.0, 1.0, 1.0, 1.0, 1.0, 1.0, 1.0, 1.0, 1.0, 1.0, 1.0, 1.0, 1.0, 1.0, 1.0, 1.0, 1.0, 1.0, 1.0, 1.0, 1.0, 1.0, 1.0, 1.0, 1.0, 1.0, 1.0, 1.0, 1.0, 1.0, 1.0, 1.0, 1.0, 1.0, 1.0, 1.0, 1.0, 1.0, 1.0, 1.0, 1.0, 1.0, 1.0, 1.0, 1.0, 1.0, 1.0, 1.0, 1.0, 1.0, 1.0, 1.0, 1.0, 1.0, 1.0, 1.0, 1.0, 1.0, 1.0, 1.0, 1.0, 1.0, 1.0, 1.0, 1.0, 1.0, 1.0, 1.0, 1.0, 1.0, 1.0, 1.0, 1.0, 1.0, 1.0, 1.0, 1.0, 1.0, 1.0, 1.0, 1.0, 1.0, 1.0, 1.0, 1.0, 1.0, 1.0, 1.0, 1.0, 1.0, 1.0, 1.0, 1.0, 1.0, 1.0, 1.0, 1.0, 1.0, 1.0, 1.0, 1.0, 1.0, 1.0, 1.0, 1.0, 1.0, 1.0, 1.0, 1.0, 1.0, 1.0, 1.0, 1.0, 1.0, 1.0, 1.0, 1.0, 1.0, 1.0, 1.0, 1.0, 1.0, 1.0, 1.0, 1.0, 1.0, 1.0, 1.0, 1.0, 1.0, 1.0, 1.0, 1.0, 1.0, 1.0, 1.0, 1.0, 1.0, 1.0, 1.0, 1.0, 1.0, 1.0, 1.0, 1.0, 1.0, 1.0, 1.0, 1.0, 1.0, 1.0, 1.0, 1.0, 1.0, 1.0, 1.0, 1.0, 1.0, 1.0, 1.0, 1.0, 1.0, 1.0, 1.0, 1.0, 1.0, 1.0, 1.0, 1.0, 1.0, 1.0, 1.0, 1.0, 1.0, 1.0, 1.0, 1.0, 1.0, 1.0, 1.0, 1.0, 1.0, 1.0, 1.0, 1.0, 1.0, 1.0, 1.0, 1.0, 1.0, 1.0, 1.0, 1.0, 1.0, 1.0, 1.0, 1.0, 1.0, 1.0, 1.0, 1.0, 1.0, 1.0, 1.0, 1.0, 1.0, 1.0, 1.0, 1.0, 1.0, 1.0, 1.0, 1.0, 1.0, 1.0, 1.0, 1.0, 1.0, 1.0, 1.0, 1.0, 1.0, 1.0, 1.0, 1.0, 1.0, 1.0, 1.0, 1.0, 1.0, 1.0, 1.0, 1.0, 1.0, 1.0, 1.0, 1.0, 1.0, 1.0, 1.0, 1.0, 1.0, 1.0, 1.0, 1.0, 1.0, 1.0, 1.0, 1.0, 1.0, 1.0, 1.0, 1.0, 1.0, 1.0, 1.0, 1.0, 1.0, 1.0, 1.0, 1.0, 1.0, 1.0, 1.0, 1.0, 1.0, 1.0, 1.0, 1.0, 1.0, 1.0, 1.0, 1.0, 1.0, 1.0, 1.0, 1.0, 1.0, 1.0, 1.0, 1.0, 1.0, 1.0, 1.0, 1.0, 1.0, 1.0, 1.0, 1.0, 1.0, 1.0, 1.0, 1.0, 1.0, 1.0, 1.0, 1.0, 1.0, 1.0, 1.0, 1.0, 1.0, 1.0, 1.0, 1.0, 1.0, 1.0, 1.0, 1.0, 1.0, 1.0, 1.0, 1.0, 1.0, 1.0, 1.0, 1.0, 1.0, 1.0, 1.0, 1.0, 1.0, 1.0, 1.0, 1.0, 1.0, 1.0, 1.0, 1.0, 1.0, 1.0, 1.0, 1.0, 1.0, 1.0, 1.0, 1.0, 1.0, 1.0, 1.0, 1.0, 1.0, 1.0, 1.0, 1.0, 1.0, 1.0, 1.0, 1.0, 1.0, 1.0, 1.0, 1.0, 1.0, 1.0, 1.0, 1.0, 1.0, 1.0, 1.0, 1.0, 1.0, 1.0, 1.0, 1.0, 1.0, 1.0, 1.0, 1.0, 1.0, 1.0, 1.0, 1.0, 1.0, 1.0, 1.0, 1.0, 1.0, 1.0, 1.0, 1.0, 1.0, 1.0, 1.0, 1.0, 1.0, 1.0, 1.0, 1.0, 1.0, 1.0, 1.0, 1.0, 1.0, 1.0, 1.0, 1.0, 1.0, 1.0, 1.0, 1.0, 1.0, 1.0, 1.0, 1.0, 1.0, 1.0, 1.0, 1.0, 1.0, 1.0, 1.0, 1.0, 1.0, 1.0, 1.0, 1.0, 1.0, 1.0, 1.0, 1.0, 1.0, 1.0, 1.0, 1.0, 1.0, 1.0, 1.0, 1.0, 1.0, 1.0, 1.0, 1.0, 1.0, 1.0, 1.0, 1.0, 1.0, 1.0, 1.0, 1.0, 1.0, 1.0, 1.0, 1.0, 1.0, 1.0, 1.0, 1.0, 1.0, 1.0, 1.0, 1.0, 1.0, 1.0, 1.0, 1.0, 1.0, 1.0, 1.0, 1.0, 1.0, 1.0, 1.0, 1.0, 1.0, 1.0, 1.0, 1.0, 1.0, 1.0, 1.0, 1.0, 1.0, 1.0, 1.0, 1.0, 1.0, 1.0, 1.0, 1.0, 1.0, 1.0, 1.0, 1.0, 1.0, 1.0, 1.0, 1.0, 1.0, 1.0, 1.0, 1.0, 1.0, 1.0, 1.0, 1.0, 1.0, 1.0, 1.0, 1.0, 1.0, 1.0, 1.0, 1.0, 1.0, 1.0, 1.0, 1.0, 1.0, 1.0, 1.0, 1.0, 1.0, 1.0, 1.0, 1.0, 1.0, 1.0, 1.0, 1.0, 1.0, 1.0, 1.0, 1.0, 1.0, 1.0, 1.0, 1.0, 1.0, 1.0, 1.0, 1.0, 1.0, 1.0, 1.0, 1.0, 1.0, 1.0, 1.0, 1.0, 1.0, 1.0, 1.0, 1.0, 1.0, 1.0, 1.0, 1.0, 1.0, 1.0, 1.0, 1.0, 1.0, 1.0, 1.0, 1.0, 1.0, 1.0, 1.0, 1.0, 1.0, 1.0, 1.0, 1.0, 1.0, 1.0, 1.0, 1.0, 1.0, 1.0, 1.0, 1.0, 1.0, 1.0, 1.0, 1.0, 1.0, 1.0, 1.0, 1.0, 1.0, 1.0, 1.0, 1.0, 1.0, 1.0, 1.0, 1.0, 1.0, 1.0, 1.0, 1.0, 1.0, 1.0, 1.0, 1.0, 1.0, 1.0, 1.0, 1.0, 1.0, 1.0, 1.0, 1.0, 1.0, 1.0, 1.0, 1.0, 1.0, 1.0, 1.0, 1.0, 1.0, 1.0, 1.0, 1.0, 1.0, 1.0, 1.0, 1.0, 1.0, 1.0, 1.0, 1.0, 1.0, 1.0, 1.0, 1.0, 1.0, 1.0, 1.0, 1.0, 1.0, 1.0, 1.0, 1.0, 1.0, 1.0, 1.0, 1.0, 1.0, 1.0, 1.0, 1.0, 1.0, 1.0, 1.0, 1.0, 1.0, 1.0, 1.0, 1.0, 1.0, 1.0, 1.0, 1.0, 1.0, 1.0, 1.0, 1.0, 1.0, 1.0, 1.0, 1.0, 1.0, 1.0, 1.0, 1.0, 1.0, 1.0, 1.0, 1.0, 1.0, 1.0, 1.0, 1.0, 1.0, 1.0, 1.0, 1.0, 1.0, 1.0, 1.0, 1.0, 1.0, 1.0, 1.0, 1.0, 1.0, 1.0, 1.0, 1.0, 1.0, 1.0, 1.0, 1.0, 1.0, 1.0, 1.0, 1.0, 1.0, 1.0, 1.0, 1.0, 1.0, 1.0, 1.0, 1.0, 1.0, 1.0, 1.0, 1.0, 1.0, 1.0, 1.0, 1.0, 1.0, 1.0, 1.0, 1.0, 1.0, 1.0, 1.0, 1.0, 1.0, 1.0, 1.0, 1.0, 1.0, 1.0, 1.0, 1.0, 1.0, 1.0, 1.0, 1.0, 1.0, 1.0, 1.0, 1.0, 1.0, 1.0, 1.0, 1.0, 1.0, 1.0, 1.0, 1.0, 1.0, 1.0, 1.0, 1.0, 1.0, 1.0, 1.0, 1.0, 1.0, 1.0, 1.0, 1.0, 1.0, 1.0, 1.0, 1.0, 1.0, 1.0, 1.0, 1.0, 1.0, 1.0, 1.0, 1.0, 1.0, 1.0, 1.0, 1.0, 1.0, 1.0, 1.0, 1.0, 1.0, 1.0, 1.0, 1.0, 1.0, 1.0, 1.0, 1.0, 1.0, 1.0, 1.0, 1.0, 1.0, 1.0, 1.0, 1.0, 1.0, 1.0, 1.0, 1.0, 1.0, 1.0, 1.0, 1.0, 1.0, 1.0, 1.0, 1.0, 1.0, 1.0, 1.0, 1.0, 1.0, 1.0, 1.0, 1.0, 1.0, 1.0, 1.0, 1.0, 1.0, 1.0, 1.0, 1.0, 1.0, 1.0, 1.0, 1.0, 1.0, 1.0, 1.0, 1.0, 1.0, 1.0, 1.0, 1.0, 1.0, 1.0, 1.0, 1.0, 1.0, 1.0, 1.0, 1.0, 1.0, 1.0, 1.0, 1.0, 1.0, 1.0, 1.0, 1.0, 1.0, 1.0, 1.0, 1.0, 1.0, 1.0, 1.0, 1.0, 1.0, 1.0, 1.0, 1.0, 1.0, 1.0, 1.0, 1.0, 1.0, 1.0, 1.0, 1.0, 1.0, 1.0, 1.0, 1.0, 1.0, 1.0, 1.0, 1.0, 1.0, 1.0, 1.0, 1.0, 1.0, 1.0, 1.0, 1.0, 1.0, 1.0, 1.0, 1.0, 1.0, 1.0, 1.0, 1.0, 1.0, 1.0, 1.0, 1.0, 1.0, 1.0, 1.0, 1.0, 1.0, 1.0, 1.0, 1.0, 1.0, 1.0, 1.0, 1.0, 1.0, 1.0, 1.0, 1.0, 1.0, 1.0, 1.0, 1.0, 1.0, 1.0, 1.0, 1.0, 1.0, 1.0, 1.0, 1.0, 1.0, 1.0, 1.0, 1.0, 1.0, 1.0, 1.0, 1.0, 1.0, 1.0, 1.0, 1.0, 1.0, 1.0, 1.0, 1.0, 1.0, 1.0, 1.0, 1.0, 1.0, 1.0, 1.0, 1.0, 1.0, 1.0, 1.0, 1.0, 1.0, 1.0, 1.0, 1.0, 1.0, 1.0, 1.0, 1.0, 1.0, 1.0, 1.0, 1.0, 1.0, 1.0, 1.0, 1.0, 1.0, 1.0, 1.0, 1.0, 1.0, 1.0, 1.0, 1.0, 1.0, 1.0, 1.0, 1.0, 1.0, 1.0, 1.0, 1.0, 1.0, 1.0, 1.0, 1.0, 1.0, 1.0, 1.0, 1.0, 1.0, 1.0, 1.0, 1.0, 1.0, 1.0, 1.0, 1.0, 1.0, 1.0, 1.0, 1.0, 1.0, 1.0, 1.0, 1.0, 1.0, 1.0, 1.0, 1.0, 1.0, 1.0, 1.0, 1.0, 1.0, 1.0, 1.0, 1.0, 1.0, 1.0, 1.0, 1.0, 1.0, 1.0, 1.0, 1.0, 1.0, 1.0, 1.0, 1.0, 1.0, 1.0, 1.0, 1.0, 1.0, 1.0, 1.0, 1.0, 1.0, 1.0, 1.0, 1.0, 1.0, 1.0, 1.0, 1.0, 1.0, 1.0, 1.0, 1.0, 1.0, 1.0, 1.0, 1.0, 1.0, 1.0, 1.0, 1.0, 1.0, 1.0, 1.0, 1.0, 1.0, 1.0, 1.0, 1.0, 1.0, 1.0, 1.0, 1.0, 1.0, 1.0, 1.0, 1.0, 1.0, 1.0, 1.0, 1.0, 1.0, 1.0, 1.0, 1.0, 1.0, 1.0, 1.0, 1.0, 1.0, 1.0, 1.0, 1.0, 1.0, 1.0, 1.0, 1.0, 1.0, 1.0, 1.0, 1.0, 1.0, 1.0, 1.0, 1.0, 1.0, 1.0, 1.0, 1.0, 1.0, 1.0, 1.0, 1.0, 1.0, 1.0, 1.0, 1.0, 1.0, 1.0, 1.0, 1.0, 1.0, 1.0, 1.0, 1.0, 1.0, 1.0, 1.0, 1.0, 1.0, 1.0, 1.0, 1.0, 1.0, 1.0, 1.0, 1.0, 1.0, 1.0, 1.0, 1.0, 1.0, 1.0, 1.0, 1.0, 1.0, 1.0, 1.0, 1.0, 1.0, 1.0, 1.0, 1.0, 1.0, 1.0, 1.0, 1.0, 1.0, 1.0, 1.0, 1.0, 1.0, 1.0, 1.0, 1.0, 1.0, 1.0, 1.0, 1.0, 1.0, 1.0, 1.0, 1.0, 1.0, 1.0, 1.0, 1.0, 1.0, 1.0, 1.0, 1.0, 1.0, 1.0, 1.0, 1.0, 1.0, 1.0, 1.0, 1.0, 1.0, 1.0, 1.0, 1.0, 1.0, 1.0, 1.0, 1.0, 1.0, 1.0, 1.0, 1.0, 1.0, 1.0, 1.0, 1.0, 1.0, 1.0, 1.0, 1.0, 1.0, 1.0, 1.0, 1.0, 1.0, 1.0, 1.0, 1.0, 1.0, 1.0, 1.0, 1.0, 1.0, 1.0, 1.0, 1.0, 1.0, 1.0, 1.0, 1.0, 1.0, 1.0, 1.0, 1.0, 1.0, 1.0, 1.0, 1.0, 1.0, 1.0, 1.0, 1.0, 1.0, 1.0, 1.0, 1.0, 1.0, 1.0, 1.0, 1.0, 1.0, 1.0, 1.0, 1.0, 1.0, 1.0, 1.0, 1.0, 1.0, 1.0, 1.0, 1.0, 1.0, 1.0, 1.0, 1.0, 1.0, 1.0, 1.0, 1.0, 1.0, 1.0, 1.0, 1.0, 1.0, 1.0, 1.0, 1.0, 1.0, 1.0, 1.0, 1.0, 1.0, 1.0, 1.0, 1.0, 1.0, 1.0, 1.0, 1.0, 1.0, 1.0, 1.0, 1.0, 1.0, 1.0, 1.0, 1.0, 1.0, 1.0, 1.0, 1.0, 1.0, 1.0, 1.0, 1.0, 1.0, 1.0, 1.0, 1.0, 1.0, 1.0, 1.0, 1.0, 1.0, 1.0, 1.0, 1.0, 1.0, 1.0, 1.0, 1.0, 1.0, 1.0, 1.0, 1.0, 1.0, 1.0, 1.0, 1.0, 1.0, 1.0, 1.0, 1.0, 1.0, 1.0, 1.0, 1.0, 1.0, 1.0, 1.0, 1.0, 1.0, 1.0, 1.0, 1.0, 1.0, 1.0, 1.0, 1.0, 1.0, 1.0, 1.0, 1.0, 1.0, 1.0, 1.0, 1.0, 1.0, 1.0, 1.0, 1.0, 1.0, 1.0, 1.0, 1.0, 1.0, 1.0, 1.0, 1.0, 1.0, 1.0, 1.0, 1.0, 1.0, 1.0, 1.0, 1.0, 1.0, 1.0, 1.0, 1.0, 1.0, 1.0, 1.0, 1.0, 1.0, 1.0, 1.0, 1.0, 1.0, 1.0, 1.0, 1.0, 1.0, 1.0, 1.0, 1.0, 1.0, 1.0, 1.0, 1.0, 1.0, 1.0, 1.0, 1.0, 1.0, 1.0, 1.0, 1.0, 1.0, 1.0, 1.0, 1.0, 1.0, 1.0, 1.0, 1.0, 1.0, 1.0, 1.0, 1.0, 1.0, 1.0, 1.0, 1.0, 1.0, 1.0, 1.0, 1.0, 1.0, 1.0, 1.0, 1.0, 1.0, 1.0, 1.0, 1.0, 1.0, 1.0, 1.0, 1.0, 1.0, 1.0, 1.0, 1.0, 1.0, 1.0, 1.0, 1.0, 1.0, 1.0, 1.0, 1.0, 1.0, 1.0, 1.0, 1.0, 1.0, 1.0, 1.0, 1.0, 1.0, 1.0, 1.0, 1.0, 1.0, 1.0, 1.0, 1.0, 1.0, 1.0, 1.0, 1.0, 1.0, 1.0, 1.0, 1.0, 1.0, 1.0, 1.0, 1.0, 1.0, 1.0, 1.0, 1.0, 1.0, 1.0, 1.0, 1.0, 1.0, 1.0, 1.0, 1.0, 1.0, 1.0, 1.0, 1.0, 1.0, 1.0, 1.0, 1.0, 1.0, 1.0, 1.0, 1.0, 1.0, 1.0, 1.0, 1.0, 1.0, 1.0, 1.0, 1.0, 1.0, 1.0, 1.0, 1.0, 1.0, 1.0, 1.0, 1.0, 1.0, 1.0, 1.0, 1.0, 1.0, 1.0, 1.0, 1.0, 1.0, 1.0, 1.0, 1.0, 1.0, 1.0, 1.0, 1.0, 1.0, 1.0, 1.0, 1.0, 1.0, 1.0, 1.0, 1.0, 1.0, 1.0, 1.0, 1.0, 1.0, 1.0, 1.0, 1.0, 1.0, 1.0, 1.0, 1.0, 1.0, 1.0, 1.0, 1.0, 1.0, 1.0, 1.0, 1.0, 1.0, 1.0, 1.0, 1.0, 1.0, 1.0, 1.0, 1.0, 1.0, 1.0, 1.0, 1.0, 1.0, 1.0, 1.0, 1.0, 1.0, 1.0, 1.0, 1.0, 1.0, 1.0, 1.0, 1.0, 1.0, 1.0, 1.0, 1.0, 1.0, 1.0, 1.0, 1.0, 1.0, 1.0, 1.0, 1.0, 1.0, 1.0, 1.0, 1.0, 1.0, 1.0, 1.0, 1.0, 1.0, 1.0, 1.0, 1.0, 1.0, 1.0, 1.0, 1.0, 1.0, 1.0, 1.0, 1.0, 1.0, 1.0, 1.0, 1.0, 1.0, 1.0, 1.0, 1.0, 1.0, 1.0, 1.0, 1.0, 1.0, 1.0, 1.0, 1.0, 1.0, 1.0, 1.0, 1.0, 1.0, 1.0, 1.0, 1.0, 1.0, 1.0, 1.0, 1.0, 1.0, 1.0, 1.0, 1.0, 1.0, 1.0, 1.0, 1.0, 1.0, 1.0, 1.0, 1.0, 1.0, 1.0, 1.0, 1.0, 1.0, 1.0, 1.0, 1.0, 1.0, 1.0, 1.0, 1.0, 1.0, 1.0, 1.0, 1.0, 1.0, 1.0, 1.0, 1.0, 1.0, 1.0, 1.0, 1.0, 1.0, 1.0, 1.0, 1.0, 1.0, 1.0, 1.0, 1.0, 1.0, 1.0, 1.0, 1.0, 1.0, 1.0, 1.0, 1.0, 1.0, 1.0, 1.0, 1.0, 1.0, 1.0, 1.0, 1.0, 1.0, 1.0, 1.0, 1.0, 1.0, 1.0, 1.0, 1.0, 1.0, 1.0, 1.0, 1.0, 1.0, 1.0, 1.0, 1.0, 1.0, 1.0, 1.0, 1.0, 1.0, 1.0, 1.0, 1.0, 1.0, 1.0, 1.0, 1.0, 1.0, 1.0, 1.0, 1.0, 1.0, 1.0, 1.0, 1.0, 1.0, 1.0, 1.0, 1.0, 1.0, 1.0, 1.0, 1.0, 1.0, 1.0, 1.0, 1.0, 1.0, 1.0, 1.0, 1.0, 1.0, 1.0, 1.0, 1.0, 1.0, 1.0, 1.0, 1.0, 1.0, 1.0, 1.0, 1.0, 1.0, 1.0, 1.0, 1.0, 1.0, 1.0, 1.0, 1.0, 1.0, 1.0, 1.0, 1.0, 1.0, 1.0, 1.0, 1.0, 1.0, 1.0, 1.0, 1.0, 1.0, 1.0, 1.0, 1.0, 1.0, 1.0, 1.0, 1.0, 1.0, 1.0, 1.0, 1.0, 1.0, 1.0, 1.0, 1.0, 1.0, 1.0, 1.0, 1.0, 1.0, 1.0, 1.0, 1.0, 1.0, 1.0, 1.0, 1.0, 1.0, 1.0, 1.0, 1.0, 1.0, 1.0, 1.0, 1.0, 1.0, 1.0, 1.0, 1.0, 1.0, 1.0, 1.0, 1.0, 1.0, 1.0, 1.0, 1.0, 1.0, 1.0, 1.0, 1.0, 1.0, 1.0, 1.0, 1.0, 1.0, 1.0, 1.0, 1.0, 1.0, 1.0, 1.0, 1.0, 1.0, 1.0, 1.0, 1.0, 1.0, 1.0, 1.0, 1.0, 1.0, 1.0, 1.0, 1.0, 1.0, 1.0, 1.0, 1.0, 1.0, 1.0, 1.0, 1.0, 1.0, 1.0, 1.0, 1.0, 1.0, 1.0, 1.0, 1.0, 1.0, 1.0, 1.0, 1.0, 1.0, 1.0, 1.0, 1.0, 1.0, 1.0, 1.0, 1.0, 1.0, 1.0, 1.0, 1.0, 1.0, 1.0, 1.0, 1.0, 1.0, 1.0, 1.0, 1.0, 1.0, 1.0, 1.0, 1.0, 1.0, 1.0, 1.0, 1.0, 1.0, 1.0, 1.0, 1.0, 1.0, 1.0, 1.0, 1.0, 1.0, 1.0, 1.0, 1.0, 1.0, 1.0, 1.0, 1.0, 1.0, 1.0, 1.0, 1.0, 1.0, 1.0, 1.0, 1.0, 1.0, 1.0, 1.0, 1.0, 1.0, 1.0, 1.0, 1.0, 1.0, 1.0, 1.0, 1.0, 1.0, 1.0, 1.0, 1.0, 1.0, 1.0, 1.0, 1.0, 1.0, 1.0, 1.0, 1.0, 1.0, 1.0, 1.0, 1.0, 1.0, 1.0, 1.0, 1.0, 1.0, 1.0, 1.0, 1.0, 1.0, 1.0, 1.0, 1.0, 1.0, 1.0, 1.0, 1.0, 1.0, 1.0, 1.0, 1.0, 1.0, 1.0, 1.0, 1.0, 1.0, 1.0, 1.0, 1.0, 1.0, 1.0, 1.0, 1.0, 1.0, 1.0, 1.0, 1.0, 1.0, 1.0, 1.0, 1.0, 1.0, 1.0, 1.0, 1.0, 1.0, 1.0, 1.0, 1.0, 1.0, 1.0, 1.0, 1.0, 1.0, 1.0, 1.0, 1.0, 1.0, 1.0, 1.0, 1.0, 1.0, 1.0, 1.0, 1.0, 1.0, 1.0, 1.0, 1.0, 1.0, 1.0, 1.0, 1.0, 1.0, 1.0, 1.0, 1.0, 1.0, 1.0, 1.0, 1.0, 1.0, 1.0, 1.0, 1.0, 1.0, 1.0, 1.0, 1.0, 1.0, 1.0, 1.0, 1.0, 1.0, 1.0, 1.0, 1.0, 1.0, 1.0, 1.0, 1.0, 1.0, 1.0, 1.0, 1.0, 1.0, 1.0, 1.0, 1.0, 1.0, 1.0, 1.0, 1.0, 1.0, 1.0, 1.0, 1.0, 1.0, 1.0, 1.0, 1.0, 1.0, 1.0, 1.0, 1.0, 1.0, 1.0, 1.0, 1.0, 1.0, 1.0, 1.0, 1.0, 1.0, 1.0, 1.0, 1.0, 1.0, 1.0, 1.0, 1.0, 1.0, 1.0, 1.0, 1.0, 1.0, 1.0, 1.0, 1.0, 1.0, 1.0, 1.0, 1.0, 1.0, 1.0, 1.0, 1.0, 1.0, 1.0, 1.0, 1.0, 1.0, 1.0, 1.0, 1.0, 1.0, 1.0, 1.0, 1.0, 1.0, 1.0, 1.0, 1.0, 1.0, 1.0, 1.0, 1.0, 1.0, 1.0, 1.0, 1.0, 1.0, 1.0, 1.0, 1.0, 1.0, 1.0, 1.0, 1.0, 1.0, 1.0, 1.0, 1.0, 1.0, 1.0, 1.0, 1.0, 1.0, 1.0, 1.0, 1.0, 1.0, 1.0, 1.0, 1.0, 1.0, 1.0, 1.0, 1.0, 1.0, 1.0, 1.0, 1.0, 1.0, 1.0, 1.0, 1.0, 1.0, 1.0, 1.0, 1.0, 1.0, 1.0, 1.0, 1.0, 1.0, 1.0, 1.0, 1.0, 1.0, 1.0, 1.0, 1.0, 1.0, 1.0, 1.0, 1.0, 1.0, 1.0, 1.0, 1.0, 1.0, 1.0, 1.0, 1.0, 1.0, 1.0, 1.0, 1.0, 1.0, 1.0, 1.0, 1.0, 1.0, 1.0, 1.0, 1.0, 1.0, 1.0, 1.0, 1.0, 1.0, 1.0, 1.0, 1.0, 1.0, 1.0, 1.0, 1.0, 1.0, 1.0, 1.0, 1.0, 1.0, 1.0, 1.0, 1.0, 1.0, 1.0, 1.0, 1.0, 1.0, 1.0, 1.0, 1.0, 1.0, 1.0, 1.0, 1.0, 1.0, 1.0, 1.0, 1.0, 1.0, 1.0, 1.0, 1.0, 1.0, 1.0, 1.0, 1.0, 1.0, 1.0, 1.0, 1.0, 1.0, 1.0, 1.0, 1.0, 1.0, 1.0, 1.0, 1.0, 1.0, 1.0, 1.0, 1.0, 1.0, 1.0, 1.0, 1.0, 1.0, 1.0, 1.0, 1.0, 1.0, 1.0, 1.0, 1.0, 1.0, 1.0, 1.0, 1.0, 1.0, 1.0, 1.0, 1.0, 1.0, 1.0, 1.0, 1.0, 1.0, 1.0, 1.0, 1.0, 1.0, 1.0, 1.0, 1.0, 1.0, 1.0, 1.0, 1.0, 1.0, 1.0, 1.0, 1.0, 1.0, 1.0, 1.0, 1.0, 1.0, 1.0, 1.0, 1.0, 1.0, 1.0, 1.0, 1.0, 1.0, 1.0, 1.0, 1.0, 1.0, 1.0, 1.0, 1.0, 1.0, 1.0, 1.0, 1.0, 1.0, 1.0, 1.0, 1.0, 1.0, 1.0, 1.0, 1.0, 1.0, 1.0, 1.0, 1.0, 1.0, 1.0, 1.0, 1.0, 1.0, 1.0, 1.0, 1.0, 1.0, 1.0, 1.0, 1.0, 1.0, 1.0, 1.0, 1.0, 1.0, 1.0, 1.0, 1.0, 1.0, 1.0, 1.0, 1.0, 1.0, 1.0, 1.0, 1.0, 1.0, 1.0, 1.0, 1.0, 1.0, 1.0, 1.0, 1.0, 1.0, 1.0, 1.0, 1.0, 1.0, 1.0, 1.0, 1.0, 1.0, 1.0, 1.0, 1.0, 1.0, 1.0, 1.0, 1.0, 1.0, 1.0, 1.0, 1.0, 1.0, 1.0, 1.0, 1.0, 1.0, 1.0, 1.0, 1.0, 1.0, 1.0, 1.0, 1.0, 1.0, 1.0, 1.0, 1.0, 1.0, 1.0, 1.0, 1.0, 1.0, 1.0, 1.0, 1.0, 1.0, 1.0, 1.0, 1.0, 1.0, 1.0, 1.0, 1.0, 1.0, 1.0, 1.0, 1.0, 1.0, 1.0, 1.0, 1.0, 1.0, 1.0, 1.0, 1.0, 1.0, 1.0, 1.0, 1.0, 1.0, 1.0, 1.0, 1.0, 1.0, 1.0, 1.0, 1.0, 1.0, 1.0, 1.0, 1.0, 1.0, 1.0, 1.0, 1.0, 1.0, 1.0, 1.0, 1.0, 1.0, 1.0, 1.0, 1.0, 1.0, 1.0, 1.0, 1.0, 1.0, 1.0, 1.0, 1.0, 1.0, 1.0, 1.0, 1.0, 1.0, 1.0, 1.0, 1.0, 1.0, 1.0, 1.0, 1.0, 1.0, 1.0, 1.0, 1.0, 1.0, 1.0, 1.0, 1.0, 1.0, 1.0, 1.0, 1.0, 1.0, 1.0, 1.0, 1.0, 1.0, 1.0, 1.0, 1.0, 1.0, 1.0, 1.0, 1.0, 1.0, 1.0, 1.0, 1.0, 1.0, 1.0, 1.0, 1.0, 1.0, 1.0, 1.0, 1.0, 1.0, 1.0, 1.0, 1.0, 1.0, 1.0, 1.0, 1.0, 1.0, 1.0, 1.0, 1.0, 1.0, 1.0, 1.0, 1.0, 1.0, 1.0, 1.0, 1.0, 1.0, 1.0, 1.0, 1.0, 1.0, 1.0, 1.0, 1.0, 1.0, 1.0, 1.0, 1.0, 1.0, 1.0, 1.0, 1.0, 1.0, 1.0, 1.0, 1.0, 1.0, 1.0, 1.0, 1.0, 1.0, 1.0, 1.0, 1.0, 1.0, 1.0, 1.0, 1.0, 1.0, 1.0, 1.0, 1.0, 1.0, 1.0, 1.0, 1.0, 1.0, 1.0, 1.0, 1.0, 1.0, 1.0, 1.0, 1.0, 1.0, 1.0, 1.0, 1.0, 1.0, 1.0, 1.0, 1.0, 1.0, 1.0, 1.0, 1.0, 1.0, 1.0, 1.0, 1.0, 1.0, 1.0, 1.0, 1.0, 1.0, 1.0, 1.0, 1.0, 1.0, 1.0, 1.0, 1.0, 1.0, 1.0, 1.0, 1.0, 1.0, 1.0, 1.0, 1.0, 1.0, 1.0, 1.0, 1.0, 1.0, 1.0, 1.0, 1.0, 1.0, 1.0, 1.0, 1.0, 1.0, 1.0, 1.0, 1.0, 1.0, 1.0, 1.0, 1.0, 1.0, 1.0, 1.0, 1.0, 1.0, 1.0, 1.0, 1.0, 1.0, 1.0, 1.0, 1.0, 1.0, 1.0, 1.0, 1.0, 1.0, 1.0, 1.0, 1.0, 1.0, 1.0, 1.0, 1.0, 1.0, 1.0, 1.0, 1.0, 1.0, 1.0, 1.0, 1.0, 1.0, 1.0, 1.0, 1.0, 1.0, 1.0, 1.0, 1.0, 1.0, 1.0, 1.0, 1.0, 1.0, 1.0, 1.0, 1.0, 1.0, 1.0, 1.0, 1.0, 1.0, 1.0, 1.0, 1.0, 1.0, 1.0, 1.0, 1.0, 1.0, 1.0, 1.0, 1.0, 1.0, 1.0, 1.0, 1.0, 1.0, 1.0, 1.0, 1.0, 1.0, 1.0, 1.0, 1.0, 1.0, 1.0, 1.0, 1.0, 1.0, 1.0, 1.0, 1.0, 1.0, 1.0, 1.0, 1.0, 1.0, 1.0, 1.0, 1.0, 1.0, 1.0, 1.0, 1.0, 1.0, 1.0, 1.0, 1.0, 1.0, 1.0, 1.0, 1.0, 1.0, 1.0, 1.0, 1.0, 1.0, 1.0, 1.0, 1.0, 1.0, 1.0, 1.0, 1.0, 1.0, 1.0, 1.0, 1.0, 1.0, 1.0, 1.0, 1.0, 1.0, 1.0, 1.0, 1.0, 1.0, 1.0, 1.0, 1.0, 1.0, 1.0, 1.0, 1.0, 1.0, 1.0, 1.0, 1.0, 1.0, 1.0, 1.0, 1.0, 1.0, 1.0, 1.0, 1.0, 1.0, 1.0, 1.0, 1.0, 1.0, 1.0, 1.0, 1.0, 1.0, 1.0, 1.0, 1.0, 1.0, 1.0, 1.0, 1.0, 1.0, 1.0, 1.0, 1.0, 1.0, 1.0, 1.0, 1.0, 1.0, 1.0, 1.0, 1.0, 1.0, 1.0, 1.0, 1.0, 1.0, 1.0, 1.0, 1.0, 1.0, 1.0, 1.0, 1.0, 1.0, 1.0, 1.0, 1.0, 1.0, 1.0, 1.0, 1.0, 1.0, 1.0, 1.0, 1.0, 1.0, 1.0, 1.0, 1.0, 1.0, 1.0, 1.0, 1.0, 1.0, 1.0, 1.0, 1.0, 1.0, 1.0, 1.0, 1.0, 1.0, 1.0, 1.0, 1.0, 1.0, 1.0, 1.0, 1.0, 1.0, 1.0, 1.0, 1.0, 1.0, 1.0, 1.0, 1.0, 1.0, 1.0, 1.0, 1.0, 1.0, 1.0, 1.0, 1.0, 1.0, 1.0, 1.0, 1.0, 1.0, 1.0, 1.0, 1.0, 1.0, 1.0, 1.0, 1.0, 1.0, 1.0, 1.0, 1.0, 1.0, 1.0, 1.0, 1.0, 1.0, 1.0, 1.0, 1.0, 1.0, 1.0, 1.0, 1.0, 1.0, 1.0, 1.0, 1.0, 1.0, 1.0, 1.0, 1.0, 1.0, 1.0, 1.0, 1.0, 1.0, 1.0, 1.0, 1.0, 1.0, 1.0, 1.0, 1.0, 1.0, 1.0, 1.0, 1.0, 1.0, 1.0, 1.0, 1.0, 1.0, 1.0, 1.0, 1.0, 1.0, 1.0, 1.0, 1.0, 1.0, 1.0, 1.0, 1.0, 1.0, 1.0, 1.0, 1.0, 1.0, 1.0, 1.0, 1.0, 1.0, 1.0, 1.0, 1.0, 1.0, 1.0, 1.0, 1.0, 1.0, 1.0, 1.0, 1.0, 1.0, 1.0, 1.0, 1.0, 1.0, 1.0, 1.0, 1.0, 1.0, 1.0, 1.0, 1.0, 1.0, 1.0, 1.0, 1.0, 1.0, 1.0, 1.0, 1.0, 1.0, 1.0, 1.0, 1.0, 1.0, 1.0, 1.0, 1.0, 1.0, 1.0, 1.0, 1.0, 1.0, 1.0, 1.0, 1.0, 1.0, 1.0, 1.0, 1.0, 1.0, 1.0, 1.0, 1.0, 1.0, 1.0, 1.0, 1.0, 1.0, 1.0, 1.0, 1.0, 1.0, 1.0, 1.0, 1.0, 1.0, 1.0, 1.0, 1.0, 1.0, 1.0, 1.0, 1.0, 1.0, 1.0, 1.0, 1.0, 1.0, 1.0, 1.0, 1.0, 1.0, 1.0, 1.0, 1.0, 1.0, 1.0, 1.0, 1.0, 1.0, 1.0, 1.0, 1.0, 1.0, 1.0, 1.0, 1.0, 1.0, 1.0, 1.0, 1.0, 1.0, 1.0, 1.0, 1.0, 1.0, 1.0, 1.0, 1.0, 1.0, 1.0, 1.0, 1.0, 1.0, 1.0, 1.0, 1.0, 1.0, 1.0, 1.0, 1.0, 1.0, 1.0, 1.0, 1.0, 1.0, 1.0, 1.0, 1.0, 1.0, 1.0, 1.0, 1.0, 1.0, 1.0, 1.0, 1.0, 1.0, 1.0, 1.0, 1.0, 1.0, 1.0, 1.0, 1.0, 1.0, 1.0, 1.0, 1.0, 1.0, 1.0, 1.0, 1.0, 1.0, 1.0, 1.0, 1.0, 1.0, 1.0, 1.0, 1.0, 1.0, 1.0, 1.0, 1.0, 1.0, 1.0, 1.0, 1.0, 1.0, 1.0, 1.0, 1.0, 1.0, 1.0, 1.0, 1.0, 1.0, 1.0, 1.0, 1.0, 1.0, 1.0, 1.0, 1.0, 1.0, 1.0, 1.0, 1.0, 1.0, 1.0, 1.0, 1.0, 1.0, 1.0, 1.0, 1.0, 1.0, 1.0, 1.0, 1.0, 1.0, 1.0, 1.0, 1.0, 1.0, 1.0, 1.0, 1.0, 1.0, 1.0, 1.0, 1.0, 1.0, 1.0, 1.0, 1.0, 1.0, 1.0, 1.0, 1.0, 1.0, 1.0, 1.0, 1.0, 1.0, 1.0, 1.0, 1.0, 1.0, 1.0, 1.0, 1.0, 1.0, 1.0, 1.0, 1.0, 1.0, 1.0, 1.0, 1.0, 1.0, 1.0, 1.0, 1.0, 1.0, 1.0, 1.0, 1.0, 1.0, 1.0, 1.0, 1.0, 1.0, 1.0, 1.0, 1.0, 1.0, 1.0, 1.0, 1.0, 1.0, 1.0, 1.0, 1.0, 1.0, 1.0, 1.0, 1.0, 1.0, 1.0, 1.0, 1.0, 1.0, 1.0, 1.0, 1.0, 1.0, 1.0, 1.0, 1.0, 1.0, 1.0, 1.0, 1.0, 1.0, 1.0, 1.0, 1.0, 1.0, 1.0, 1.0, 1.0, 1.0, 1.0, 1.0, 1.0, 1.0, 1.0, 1.0, 1.0, 1.0, 1.0, 1.0, 1.0, 1.0, 1.0, 1.0, 1.0, 1.0, 1.0, 1.0, 1.0, 1.0, 1.0, 1.0, 1.0, 1.0, 1.0, 1.0, 1.0, 1.0, 1.0, 1.0, 1.0, 1.0, 1.0, 1.0, 1.0, 1.0, 1.0, 1.0, 1.0, 1.0, 1.0, 1.0, 1.0, 1.0, 1.0, 1.0, 1.0, 1.0, 1.0, 1.0, 1.0, 1.0, 1.0, 1.0, 1.0, 1.0, 1.0, 1.0, 1.0, 1.0, 1.0, 1.0, 1.0, 1.0, 1.0, 1.0, 1.0, 1.0, 1.0, 1.0, 1.0, 1.0, 1.0, 1.0, 1.0, 1.0, 1.0, 1.0, 1.0])
me_dolphinmesh.materials.append(mat_dolphin)
me_dolphinmesh.materials.append(mat_dolphinbelly)
me_dolphinmesh.use_remesh_fix_poles = True
me_dolphinmesh.use_remesh_preserve_attributes = False
me_dolphinmesh.use_mirror_vertex_groups = False
me_dolphinmesh.update()
arm_armature = bpy.data.armatures.new('Armature')  # bones are not reproduced

# ---- objects
ob_dolphin = bpy.data.objects.new('Dolphin', me_dolphinmesh)
ob_dolphinarmature = bpy.data.objects.new('DolphinArmature', arm_armature)
ob_camera = bpy.data.objects.new('Camera', cam_camera)

# ---- transforms, parenting, visibility, modifiers, constraints
ob_dolphin.parent = ob_dolphinarmature
ob_dolphin.location = (0.0, 0.0, 0.0)
ob_dolphin.lineart.crease_threshold = 0.0
_vg = ob_dolphin.vertex_groups.new(name='Bone')
for _i, _w in zip([2, 3, 4, 5, 7, 33, 39, 40, 44, 47, 48, 49, 50, 51, 52, 53, 54, 55, 56, 57, 59, 60, 61, 63, 73, 76, 78, 101, 103, 105, 122, 123, 126, 127, 128, 129, 157, 163, 168, 171, 172, 173, 174, 175, 176, 177, 178, 179, 180, 181, 182, 183, 184, 185, 186, 187, 188, 189, 190, 192, 193, 194, 195, 199, 209, 212, 214], [0.1058, 0.5084, 0.7388, 0.1012, 0.01062, 0.5475, 0.7876, 0.01953, 0.1117, 0.105, 0.01498, 0.07333, 0.02294, 0.05851, 0.02375, 0.03769, 0.1389, 0.2566, 0.5563, 0.08277, 0.139, 0.08672, 0.000252, 0.5852, 0.1053, 0.1325, 0.03545, 0.6137, 0.7937, 0.03793, 0.1066, 0.1204, 0.1049, 0.5045, 0.7137, 0.09865, 0.5474, 0.7644, 0.1112, 0.1032, 0.08268, 0.007598, 0.01464, 0.07257, 0.05564, 0.02294, 0.02275, 0.05815, 0.02933, 0.02403, 0.02372, 0.03747, 0.127, 0.6046, 0.1314, 0.1316, 0.2518, 0.09878, 0.0312, 0.08125, 0.1504, 0.04154, 0.01811, 0.5685, 0.1027, 0.08229, 0.02285]): _vg.add([_i], _w, 'REPLACE')
_vg = ob_dolphin.vertex_groups.new(name='Bone.004')
for _i, _w in zip([6, 7, 8, 9, 10, 11, 24, 25, 28, 29, 32, 40, 55, 56, 57, 58, 59, 60, 61, 64, 65, 66, 77, 101, 104, 105, 106, 107, 108, 130, 131, 132, 133, 134, 135, 148, 149, 152, 153, 156, 164, 184, 185, 187, 188, 189, 190, 191, 192, 193, 194, 195, 200, 201, 202, 213, 215, 217], [0.2133, 0.65, 0.6839, 0.7487, 0.1106, 0.1409, 0.05278, 0.7191, 0.7439, 0.009723, 0.5667, 0.7755, 0.11, 0.1277, 0.06322, 0.0233, 0.563, 0.3108, 0.2005, 0.2558, 0.7325, 0.1205, 0.1067, 0.004698, 0.7477, 0.7899, 0.7816, 0.5652, 0.07631, 0.5703, 0.6812, 0.7489, 0.7659, 0.1168, 0.1449, 0.05482, 0.7517, 0.7477, 0.01053, 0.6559, 0.758, 0.1518, 0.135, 0.07105, 0.08502, 0.09586, 0.53, 0.1212, 0.2995, 0.6109, 0.2442, 0.2722, 0.5254, 0.7689, 0.1254, 0.1372, 0.02951, 0.02392]): _vg.add([_i], _w, 'REPLACE')
_vg = ob_dolphin.vertex_groups.new(name='Bone.005')
for _i, _w in zip([6, 7, 8, 9, 10, 11, 12, 13, 24, 25, 28, 29, 32, 36, 37, 40, 64, 65, 66, 67, 75, 104, 105, 106, 107, 108, 109, 110, 111, 130, 131, 132, 133, 134, 135, 136, 137, 148, 149, 152, 153, 156, 160, 161, 164, 196, 200, 201, 202, 203, 211], [0.004884, 0.01539, 0.1531, 0.1708, 0.8703, 0.8427, 0.9785, 0.9894, 0.9396, 0.1623, 0.2106, 0.9681, 0.02794, 1.002, 0.9972, 0.01419, 0.004009, 0.1509, 0.8625, 0.995, 1.001, 0.02695, 0.01343, 0.1679, 0.4211, 0.9179, 0.996, 1.003, 1.004, 0.02517, 0.01594, 0.1546, 0.1711, 0.8704, 0.8427, 0.9785, 0.9894, 0.9396, 0.1632, 0.2107, 0.9681, 0.03359, 1.002, 0.9972, 0.01428, 1.002, 0.007944, 0.1515, 0.8626, 0.995, 1.001]): _vg.add([_i], _w, 'REPLACE')
_vg = ob_dolphin.vertex_groups.new(name='Bone.008')
for _i, _w in zip([2, 3, 4, 6, 7, 8, 9, 25, 28, 32, 33, 39, 40, 44, 54, 55, 56, 57, 58, 59, 60, 61, 63, 64, 65, 73, 76, 77, 78, 79, 80, 81, 84, 101, 104, 105, 156, 157, 184, 185, 189, 190, 193, 195], [0.01209, 0.1665, 0.08016, 0.4722, 0.2315, 0.1089, 0.05606, 0.08087, 0.005667, 0.2856, 0.1919, 0.03833, 0.1103, 0.01303, 0.4338, 0.5376, 0.216, 0.729, 0.7, 0.2112, 0.5136, 0.6676, 0.1796, 0.5644, 0.08342, 0.001005, 0.6065, 0.6485, 0.1388, 0.1809, 0.09851, 0.1765, 0.03366, 0.1169, 0.1066, 0.03679, 0.03325, 0.04853, 0.4973, 0.06075, 0.1055, 0.2439, 0.05935, 0.07085]): _vg.add([_i], _w, 'REPLACE')
_vg = ob_dolphin.vertex_groups.new(name='Bone.009')
for _i, _w in zip([3, 6, 7, 8, 25, 32, 33, 54, 55, 57, 58, 60, 61, 63, 64, 76, 77, 78, 79, 80, 81, 82, 83, 84, 85, 88, 89], [0.09042, 0.273, 0.02841, 0.04362, 0.001594, 0.07224, 0.06427, 0.3178, 0.05099, 0.06165, 0.2433, 0.05272, 0.05816, 0.0703, 0.1302, 0.2127, 0.2084, 0.6888, 0.787, 0.9072, 0.8009, 0.1667, 0.8937, 0.77, 0.9487, 0.006301, 0.02216]): _vg.add([_i], _w, 'REPLACE')
_vg = ob_dolphin.vertex_groups.new(name='Bone.010')
for _i, _w in zip([54, 78, 82, 83, 84, 85, 86, 87, 88, 89, 90, 91, 92, 93], [0.04112, 0.1094, 0.8206, 0.08622, 0.1745, 0.009494, 1.008, 0.976, 0.9703, 0.9629, 1.004, 1.004, 0.9998, 1.0]): _vg.add([_i], _w, 'REPLACE')
_vg = ob_dolphin.vertex_groups.new(name='Bone.011')
for _i, _w in zip([40, 56, 57, 59, 101, 103, 104, 105, 126, 127, 128, 130, 131, 132, 133, 149, 156, 157, 163, 164, 168, 184, 185, 186, 187, 188, 189, 190, 191, 192, 193, 194, 195, 199, 200, 201, 209, 212, 213, 214, 215, 216, 217], [0.001725, 0.05095, 0.000207, 0.04022, 0.05646, 0.02485, 0.05037, 0.07349, 0.006602, 0.1528, 0.1171, 0.1247, 0.1918, 0.02685, 0.02155, 0.0232, 0.1482, 0.149, 0.08265, 0.1399, 0.002203, 0.1321, 0.1639, 0.4088, 0.7197, 0.597, 0.5307, 0.1078, 0.1114, 0.5494, 0.1472, 0.5941, 0.4433, 0.206, 0.2103, 0.03027, 0.007452, 0.7075, 0.3942, 0.1073, 0.04276, 0.006562, 0.08716]): _vg.add([_i], _w, 'REPLACE')
_vg = ob_dolphin.vertex_groups.new(name='Bone.012')
for _i, _w in zip([127, 130, 131, 132, 149, 156, 157, 164, 184, 186, 187, 189, 190, 191, 192, 194, 195, 199, 200, 201, 212, 213, 214, 215, 216, 217, 218, 219, 220, 221, 225], [0.09755, 0.2391, 0.06566, 0.04645, 0.008629, 0.09017, 0.07643, 0.004987, 0.02093, 0.3409, 0.05008, 0.1261, 0.0214, 0.7176, 0.01797, 0.09226, 0.1483, 0.06421, 0.2188, 0.01417, 0.1765, 0.4478, 0.7315, 0.8728, 0.9831, 0.8711, 0.1795, 0.8806, 0.8532, 0.9429, 0.01202]): _vg.add([_i], _w, 'REPLACE')
_vg = ob_dolphin.vertex_groups.new(name='Bone.013')
for _i, _w in zip([186, 214, 218, 219, 220, 221, 222, 223, 224, 225, 226, 227, 228, 229], [0.03514, 0.102, 0.8068, 0.1041, 0.1343, 0.03281, 1.011, 0.9789, 0.9844, 0.9683, 1.003, 1.003, 0.9998, 1.0]): _vg.add([_i], _w, 'REPLACE')
_vg = ob_dolphin.vertex_groups.new(name='Bone.001')
for _i, _w in zip([0, 1, 2, 3, 4, 5, 14, 15, 33, 35, 39, 41, 44, 45, 46, 47, 48, 49, 50, 51, 52, 53, 54, 62, 63, 68, 73, 76, 100, 101, 102, 103, 112, 113, 122, 123, 124, 125, 126, 127, 128, 129, 138, 139, 157, 159, 163, 165, 168, 169, 170, 171, 172, 173, 174, 175, 176, 177, 178, 179, 180, 181, 182, 183, 184, 186, 189, 198, 199, 204, 209], [0.9313, 0.8686, 0.8253, 0.1995, 0.1315, 0.8692, 0.007485, 0.02805, 0.1376, 0.01476, 0.1171, 0.06796, 0.8162, 0.8942, 0.9236, 0.87, 0.9225, 0.9, 0.9214, 0.9113, 0.9212, 0.92, 0.0398, 0.9165, 0.1463, 0.02591, 0.8453, 0.007059, 0.8929, 0.1339, 0.9245, 0.1269, 0.06841, 0.02055, 0.8294, 0.8558, 0.9313, 0.8685, 0.8252, 0.1989, 0.1308, 0.8691, 0.007484, 0.02805, 0.1378, 0.01476, 0.1168, 0.06796, 0.8161, 0.8942, 0.9236, 0.87, 0.8921, 0.9232, 0.9225, 0.9, 0.9141, 0.9195, 0.9214, 0.9113, 0.9226, 0.9212, 0.9212, 0.92, 0.008419, 0.03645, 0.001204, 0.9165, 0.1442, 0.02591, 0.8451]): _vg.add([_i], _w, 'REPLACE')
_vg = ob_dolphin.vertex_groups.new(name='Bone.002')
for _i, _w in zip([0, 1, 14, 15, 16, 17, 34, 35, 41, 42, 45, 46, 48, 50, 52, 53, 62, 68, 100, 102, 112, 113, 114, 124, 125, 138, 139, 140, 141, 158, 159, 165, 166, 169, 170, 173, 174, 177, 178, 180, 181, 182, 183, 198, 204], [0.04898, 0.1052, 0.9391, 0.8735, 0.02024, 0.1233, 0.02834, 0.9477, 0.8671, 0.0672, 0.07119, 0.06052, 0.02754, 0.02106, 0.02095, 0.007169, 0.06127, 0.9169, 0.07604, 0.05966, 0.8715, 0.9453, 0.05608, 0.04898, 0.1052, 0.9391, 0.8735, 0.02024, 0.1233, 0.02834, 0.9477, 0.8671, 0.0672, 0.07119, 0.06052, 0.03487, 0.02754, 0.02556, 0.02106, 0.01155, 0.02057, 0.02095, 0.007169, 0.06127, 0.9169]): _vg.add([_i], _w, 'REPLACE')
_vg = ob_dolphin.vertex_groups.new(name='Bone.003')
for _i, _w in zip([14, 15, 16, 17, 19, 23, 30, 31, 34, 41, 42, 68, 69, 70, 112, 114, 115, 116, 118, 121, 138, 139, 140, 141, 143, 147, 154, 155, 158, 165, 166, 197, 204, 205, 206], [0.0132, 0.09103, 0.9103, 0.8521, 0.2926, 0.01377, 0.759, 0.1425, 0.9399, 0.06428, 0.9122, 0.04338, 0.8636, 0.08983, 0.05893, 0.9267, 0.9491, 0.8131, 0.03297, 0.3319, 0.0132, 0.09104, 0.9103, 0.8521, 0.2917, 0.01265, 0.7588, 0.1418, 0.9399, 0.06428, 0.9122, 0.01507, 0.04339, 0.8635, 0.08877]): _vg.add([_i], _w, 'REPLACE')
_vg = ob_dolphin.vertex_groups.new(name='Bone.006')
for _i, _w in zip([16, 18, 19, 20, 21, 22, 23, 26, 27, 30, 31, 38, 43, 69, 70, 71, 72, 74, 94, 95, 96, 97, 98, 99, 116, 117, 118, 119, 120, 121, 145, 150, 151, 154, 155, 162, 167, 197, 207, 210], [0.05214, 0.9849, 0.6818, 0.9834, 0.977, 0.9999, 0.9551, 0.9064, 0.9568, 0.2063, 0.7882, 0.9892, 0.8775, 0.1505, 0.9127, 0.9778, 0.9935, 0.8621, 1.005, 0.9981, 0.9986, 0.9997, 0.9889, 0.9952, 0.09219, 0.8189, 0.582, 0.6112, 0.7088, 0.335, 0.01031, 0.123, 0.06742, 0.001686, 0.06814, 0.02851, 0.1598, 0.58, 0.008287, 0.1848]): _vg.add([_i], _w, 'REPLACE')
_vg = ob_dolphin.vertex_groups.new(name='Bone.007')
for _i, _w in zip([26, 27, 30, 31, 43, 74, 116, 117, 118, 119, 120, 121, 140, 142, 143, 144, 145, 146, 147, 150, 151, 154, 155, 162, 167, 197, 205, 206, 207, 208, 210, 230, 231, 232, 233, 234, 235], [0.08589, 0.03145, 0.001267, 0.06797, 0.1048, 0.123, 0.09183, 0.1569, 0.3766, 0.3708, 0.2788, 0.3329, 0.0492, 0.9816, 0.6821, 0.9767, 0.9666, 0.9999, 0.9526, 0.8693, 0.9301, 0.2063, 0.7887, 0.9579, 0.8225, 0.3875, 0.1492, 0.9126, 0.9678, 0.9926, 0.8002, 1.007, 0.9973, 0.9984, 0.9996, 0.9867, 0.9944]): _vg.add([_i], _w, 'REPLACE')
_m = ob_dolphin.modifiers.new('Armature', 'ARMATURE')
_m.object = ob_dolphinarmature
ob_dolphinarmature.location = (0.0, 0.0, 0.0)
ob_dolphinarmature.lineart.crease_threshold = 0.0
ob_camera.location = (4.74, -1.884, 1.088)
ob_camera.rotation_euler = (1.34, -6.477e-05, 1.089)
ob_camera.lock_rotations_4d = False
ob_camera.empty_display_type = 'ARROWS'
ob_camera.color = (0.0, 0.0, 0.0, 0.0)
ob_camera.display_type = 'WIRE'
ob_camera.lineart.crease_threshold = 0.0

# ---- collection membership
col_collection.objects.link(ob_dolphin)
col_collection.objects.link(ob_dolphinarmature)
col_camera_and_lights.objects.link(ob_camera)

# ---- scene / render settings (as saved in the file)
scene.camera = ob_camera
scene.frame_start = 1; scene.frame_end = 110; scene.frame_set(26)
scene.render.engine = 'BLENDER_EEVEE_NEXT'
scene.render.image_settings.file_format = 'FFMPEG'
scene.render.image_settings.color_mode = 'RGB'
scene.cycles.use_denoising = False
scene.cycles.samples = 128
scene.cycles.sampling_pattern = 'TABULATED_SOBOL'
scene.cycles.use_adaptive_sampling = False
scene.cycles.use_light_tree = False
scene.view_settings.view_transform = 'Filmic'
bpy.context.view_layer.update()

# ---- added for rendering (the .blend has no usable light): sun
light_auto_sun = bpy.data.lights.new('AutoSun', 'SUN')
light_auto_sun.energy = 3.0
light_auto_sun.angle = 0.0523599
ob_auto_sun = bpy.data.objects.new('AutoSun', light_auto_sun)
scene.collection.objects.link(ob_auto_sun)
ob_auto_sun.rotation_euler = (0.872665, 0.174533, 0.523599)
bpy.context.view_layer.update()
